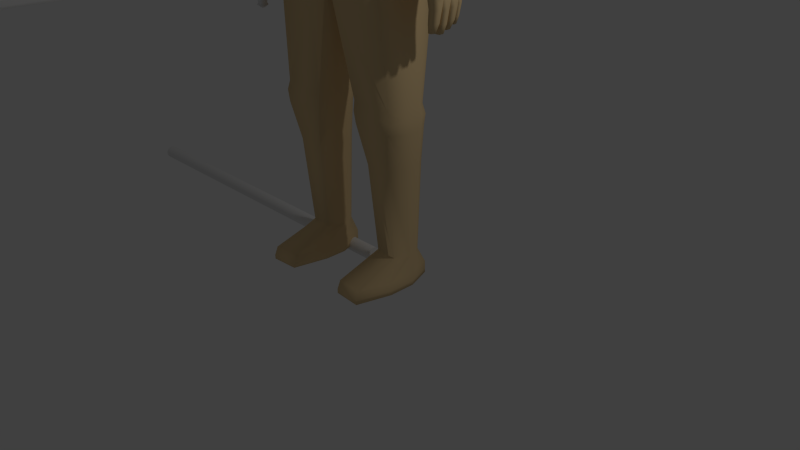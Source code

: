 # Source: PlayerBody-1.blend  (saved by Blender 2.72.0; exported with 4.5.12 LTS)
import bpy
from mathutils import Matrix  # noqa: F401  (used for matrix-valued properties, if any)

bpy.ops.wm.read_factory_settings(use_empty=True)
scene = bpy.context.scene
scene.name = 'Scene'

# ---- collections
col_collection_1 = bpy.data.collections.new('Collection 1'); scene.collection.children.link(col_collection_1)

# ---- materials (node trees are filled in below, after node groups)
mat_material = bpy.data.materials.new('Material')
mat_material.alpha_threshold = 0.0
mat_material.use_transparent_shadow = False
mat_material.diffuse_color = (0.8, 0.5885, 0.3107, 1.0)
mat_material.roughness = 0.5
mat_material.specular_intensity = 0.0
mat_material_002 = bpy.data.materials.new('Material.002')
mat_material_002.alpha_threshold = 0.0
mat_material_002.use_transparent_shadow = False
mat_material_002.preview_render_type = 'CUBE'
mat_material_002.roughness = 0.5
mat_material_002.line_color = (0.0, 0.0, 0.0, 1.0)
mat_standard = bpy.data.materials.new('Standard')
mat_standard.alpha_threshold = 0.0
mat_standard.use_transparent_shadow = False
mat_standard.roughness = 0.5

# ---- material node trees

# ---- world
world_world = bpy.data.worlds.new('World'); scene.world = world_world
world_world.color = (0.05088, 0.05088, 0.05088)
world_world.use_sun_shadow = False
world_world.sun_shadow_jitter_overblur = 0.0
world_world.cycles.sampling_method = 'MANUAL'
world_world.cycles.sample_map_resolution = 256

# ---- cameras
cam_camera = bpy.data.cameras.new('Camera')
cam_camera.clip_end = 100.0
cam_camera.lens = 35.0
cam_camera.sensor_width = 32.0
cam_camera.sensor_height = 18.0
cam_camera.ortho_scale = 7.314
cam_camera.dof.focus_distance = 0.0
cam_camera.dof.aperture_fstop = 128.0

# ---- lights
light_lamp = bpy.data.lights.new('Lamp', 'POINT')
light_lamp.transmission_factor = 0.0
light_lamp.cutoff_distance = 30.0
light_lamp.energy = 100.0
light_lamp.shadow_buffer_clip_start = 1.001
light_lamp.shadow_soft_size = 0.1
light_lamp.shadow_maximum_resolution = 0.006
light_lamp.use_absolute_resolution = True
light_lamp.cycles.use_multiple_importance_sampling = False

# ---- meshes
me_body = bpy.data.meshes.new('Body')
me_body.from_pydata([(-0.1462, -0.7355, 8.579), (-0.151, -0.7576, 8.273), (-0.151, -0.7576, 7.966), (-0.1462, -0.7355, 7.66), (-0.1462, 0.7106, 8.579), (-0.151, 0.7327, 8.273), (-0.151, 0.7327, 7.966), (-0.1462, 0.3893, 8.947), (-0.151, 0.1215, 8.972), (-0.151, -0.1464, 8.972), (-0.1462, -0.4143, 8.947), (-0.14, -0.7068, 8.744), (-0.14, -0.5585, 8.914), (-0.14, -0.7068, 7.495), (-0.14, -0.5585, 7.369), (-0.14, 0.6819, 8.744), (-0.14, 0.5335, 8.914), (-0.151, 0.6298, 7.736), (-0.151, 0.436, 7.538), (-0.4332, -0.7134, 8.556), (-0.4325, -0.7321, 8.255), (-0.4239, -0.7167, 7.949), (-0.4332, 0.6884, 8.57), (-0.4454, 0.7071, 8.27), (-0.4454, 0.6907, 7.943), (-0.7446, 0.3878, 8.488), (-0.7094, 0.3991, 8.189), (-0.6542, 0.3991, 7.893), (-0.5687, 0.3355, 7.601), (-0.7699, 0.1226, 8.493), (-0.7372, 0.127, 8.187), (-0.6808, 0.127, 7.885), (-0.601, 0.1226, 7.587), (-0.7699, -0.1476, 8.493), (-0.7372, -0.152, 8.187), (-0.6808, -0.152, 7.885), (-0.601, -0.1476, 7.587), (-0.7446, -0.4128, 8.488), (-0.7094, -0.424, 8.189), (-0.6542, -0.424, 7.893), (-0.5791, -0.4128, 7.601), (-0.4332, 0.381, 8.922), (-0.4454, 0.1187, 8.943), (-0.4454, -0.1436, 8.943), (-0.4332, -0.4059, 8.922), (-0.3546, -0.6686, 7.5), (-0.3239, -0.5256, 7.383), (-0.488, -0.5262, 7.474), (-0.5553, -0.5256, 8.87), (-0.5703, -0.6686, 8.656), (-0.722, -0.5262, 8.63), (-0.5703, 0.6436, 8.656), (-0.5553, 0.5006, 8.87), (-0.722, 0.5013, 8.63), (-0.4015, -0.6901, 7.643), (-0.5565, -0.5446, 7.617), (-0.4708, -0.7059, 7.929), (-0.6271, -0.5592, 7.902), (-0.5244, -0.7059, 8.216), (-0.6808, -0.5592, 8.189), (-0.7176, -0.5446, 8.48), (-0.5625, -0.6901, 8.507), (-0.4178, -0.6897, 8.727), (-0.4178, -0.5435, 8.895), (-0.4178, 0.5186, 8.895), (-0.4178, 0.6647, 8.727), (-0.5625, 0.6651, 8.507), (-0.7176, 0.5196, 8.48), (-0.5244, 0.681, 8.245), (-0.6808, 0.5342, 8.189), (-0.4931, 0.6742, 7.93), (-0.6271, 0.5342, 7.902), (-0.7483, 0.3736, 8.647), (-0.5752, 0.3706, 8.895), (-0.7697, 0.1169, 8.661), (-0.591, 0.1152, 8.913), (-0.7697, -0.1418, 8.661), (-0.591, -0.1401, 8.913), (-0.5752, -0.3955, 8.895), (-0.7483, -0.3986, 8.647), (-0.525, -0.3986, 7.45), (-0.3389, -0.3955, 7.355), (-0.5401, -0.1418, 7.454), (-0.3512, -0.1404, 7.364), (-0.5401, 0.1169, 7.471), (-0.4361, 0.6059, 7.739), (-0.4125, 0.4168, 7.555), (-0.3811, 0.1192, 7.396), (-0.2864, -0.201, 7.354), (-0.04147, -0.4497, 7.352), (-0.1519, -0.4973, 7.359), (-0.3285, -0.392, 7.354), (-0.2131, -0.3768, 7.353), (-0.05071, 0.1543, 7.358), (-0.2881, -0.09438, 7.355), (-0.2913, -0.07166, 7.355), (-0.151, 0.1294, 7.375), (-0.2201, 0.0815, 7.357), (-0.04934, -0.5048, 7.031), (-0.3408, -0.2191, 7.033), (-0.2536, -0.4211, 7.031), (-0.3427, -0.09669, 7.034), (-0.06034, 0.189, 7.036), (-0.2619, 0.1053, 7.036), (-0.9912, -0.3987, 6.036), (-0.9912, 0.06369, 6.036), (-1.111, -0.5743, 6.138), (-1.166, -0.5878, 6.467), (-1.166, 0.3151, 6.467), (-1.111, 0.3177, 6.138), (-1.02, -0.07523, 6.006), (-1.02, -0.199, 6.006), (-0.7969, 0.3979, 6.778), (-0.8043, 0.2789, 5.583), (-0.7969, -0.6721, 6.778), (-0.8043, -0.5531, 5.583), (-0.8315, 0.4315, 6.362), (-0.8315, 0.4315, 5.946), (-0.4657, -0.3282, 0.3555), (-0.7505, -0.3328, 0.3555), (-0.7514, 0.05236, 0.3555), (-0.4764, 0.04699, 0.3555), (-0.8315, -0.7057, 6.362), (-0.8315, -0.6464, 5.769), (-0.8296, -0.282, 5.509), (-0.3885, -0.09639, 0.3555), (-0.8296, 0.007836, 5.509), (-0.3885, -0.1514, 0.3555), (-0.8441, -0.08932, 0.3555), (-0.6863, -0.3235, 7.009), (-0.8441, -0.1585, 0.3555), (-0.6863, 0.0493, 7.009), (-0.8808, 0.03245, 1.971), (-0.6136, 0.149, 4.497), (-0.6136, -0.5797, 4.497), (-0.8808, -0.5117, 1.971), (-0.6961, -0.2685, 4.423), (-0.9275, -0.2517, 1.943), (-0.6961, -0.05273, 4.423), (-0.9275, -0.08086, 1.943), (-0.3337, 0.02599, 1.995), (-0.7104, 0.2999, 4.246), (-0.7104, -0.5786, 4.246), (-0.3337, -0.5053, 1.995), (-0.7823, -0.3061, 4.246), (-0.3039, -0.2434, 1.972), (-0.7823, -0.01478, 4.246), (-0.3039, -0.08911, 1.972), (-0.2861, -0.08004, 2.131), (-0.1335, 0.3881, 3.804), (-0.159, -0.6554, 3.742), (-0.2861, -0.2525, 2.131), (-0.3089, -0.5096, 2.139), (-0.3089, 0.0303, 2.139), (-0.9267, -0.07083, 2.099), (-0.02237, 0.1666, 3.523), (-0.02237, -0.5597, 3.523), (-0.9267, -0.2617, 2.099), (-0.0246, -0.2533, 3.523), (-0.9025, -0.5163, 2.115), (-0.0246, -0.06762, 3.523), (-0.9025, 0.03704, 2.115), (-0.8712, 0.01974, 2.232), (-0.8712, -0.499, 2.232), (-0.9159, -0.2464, 2.233), (-0.9159, -0.08613, 2.233), (-0.3097, 0.01368, 2.253), (-0.3097, -0.493, 2.253), (-0.2798, -0.2386, 2.261), (-0.2798, -0.09387, 2.261), (0.0, -0.6234, 4.49), (0.0, -0.6905, 5.624), (0.0, -0.766, 5.786), (0.0, -0.7622, 6.368), (0.0, -0.7057, 6.812), (0.0, -0.5238, 7.016), (0.0, 0.227, 7.033), (0.0, 0.4329, 6.811), (0.0, 0.4881, 6.365), (0.0, 0.4915, 5.939), (0.0, 0.3945, 5.581), (0.0, 0.1927, 4.489), (0.0, 0.3207, 4.228), (-0.7929, 0.3662, 3.798), (0.0, 0.1698, 3.523), (0.0, -0.6416, 4.228), (0.0, -0.6595, 3.734), (0.0, -0.5629, 3.523), (0.0, -0.2533, 3.523), (0.0, -0.06754, 3.523), (-0.8856, -0.2478, 1.496), (-0.8856, -0.07511, 1.496), (-0.348, -0.2394, 1.496), (-0.348, -0.08345, 1.496), (-0.4517, 0.08573, 1.496), (-0.7762, 0.09207, 1.496), (-0.7751, -0.4367, 1.496), (-0.4391, -0.4313, 1.496), (0.0, 0.3801, 3.804), (-0.7988, 0.254, 3.53), (-0.7907, -0.5786, 3.656), (-0.1779, -0.6422, 3.547), (-0.8597, -0.02309, 3.654), (-0.8597, -0.2978, 3.654), (-0.8612, -0.01965, 3.899), (-0.8612, -0.3012, 3.899), (-0.7879, -0.5786, 3.9), (-1.483, -0.4049, 5.359), (-1.483, 0.1195, 5.359), (-1.186, -0.4666, 5.288), (-1.304, -0.4666, 5.316), (-1.525, -0.2031, 5.369), (-1.525, -0.07229, 5.369), (-1.304, 0.1843, 5.316), (-1.186, 0.1852, 5.288), (-1.312, -0.4719, 5.149), (-1.197, -0.4719, 5.149), (-1.486, 0.1233, 5.149), (-1.486, -0.4092, 5.149), (-1.101, -0.3357, 5.27), (-1.101, 0.07525, 5.27), (-1.102, -0.2074, 5.27), (-1.102, -0.06799, 5.27), (-1.211, -0.5857, 6.554), (-1.196, 0.3102, 6.536), (-1.371, -0.2125, 6.618), (-1.087, -0.271, 6.874), (-1.289, -0.2314, 6.8), (-1.087, -0.003332, 6.874), (-1.371, -0.0621, 6.618), (-1.289, -0.04303, 6.8), (-1.489, -0.4118, 5.218), (-1.493, 0.1383, 5.218), (-1.183, -0.4684, 5.218), (-1.304, -0.4684, 5.218), (-1.533, -0.2012, 5.218), (-1.533, -0.07099, 5.218), (-1.322, 0.2078, 5.218), (-1.2, 0.2087, 5.218), (-1.358, -0.2868, 3.995), (-1.358, 0.004867, 3.995), (-1.22, -0.3211, 3.995), (-1.275, -0.3211, 3.995), (-1.113, -0.3505, 5.22), (-1.113, 0.09073, 5.22), (-1.114, -0.2127, 5.22), (-1.114, -0.06307, 5.22), (-1.528, -0.2043, 5.149), (-1.528, -0.07148, 5.149), (-1.312, 0.1891, 5.149), (-1.197, 0.19, 5.149), (-1.114, -0.339, 5.151), (-1.114, 0.07836, 5.151), (-1.114, -0.2087, 5.151), (-1.114, -0.06711, 5.151), (-1.378, -0.1746, 3.995), (-1.378, -0.1018, 3.995), (-1.275, 0.04088, 3.995), (-1.22, 0.04136, 3.995), (-1.443, -0.2443, 3.537), (-1.304, -0.3528, 3.537), (-1.412, 0.06092, 3.537), (-1.412, -0.3447, 3.537), (-1.18, -0.2483, 3.996), (-1.18, -0.01977, 3.996), (-1.18, -0.177, 3.996), (-1.18, -0.09943, 3.996), (-0.4244, -0.9058, 0.1569), (-0.7887, -0.9292, 0.1569), (-0.7898, 0.1426, 0.1569), (-0.4381, 0.1154, 0.1569), (-0.3257, -0.2178, 0.1569), (-0.3257, -0.4968, 0.1569), (-0.9085, -0.182, 0.1569), (-0.9085, -0.5326, 0.1569), (-0.4244, -0.9522, 0.05476), (-0.7887, -0.9756, 0.05476), (-0.7898, 0.1426, 0.05476), (-0.4381, 0.1154, 0.05476), (-0.3257, -0.2178, 0.05476), (-0.3257, -0.4968, 0.05476), (-0.9085, -0.182, 0.05476), (-0.9085, -0.5326, 0.05476), (-0.4244, -0.9522, 0.0), (-0.7887, -0.9756, 0.0), (-0.7898, 0.1426, 0.0), (-0.4381, 0.1154, 0.0), (-0.3257, -0.2178, 0.0), (-0.3257, -0.4968, 0.0), (-0.9085, -0.182, 0.0), (-0.9085, -0.5326, 0.0), (-0.3442, -0.4301, 7.023), (0.0, -0.5068, 7.031), (-0.3442, 0.1445, 7.031), (0.0, 0.1918, 7.037), (-1.075, -0.5446, 6.803), (-1.149, -0.6033, 6.655), (-0.9893, -0.6395, 6.781), (-1.095, -0.5953, 6.751), (-1.272, -0.5701, 6.546), (-1.354, -0.4692, 6.556), (-1.346, -0.5214, 6.458), (-1.327, -0.5324, 6.545), (-1.238, -0.5853, 6.624), (-1.276, -0.5037, 6.732), (-1.264, -0.5612, 6.692), (-1.333, 0.1849, 6.542), (-1.247, 0.2913, 6.528), (-1.332, 0.25, 6.436), (-1.302, 0.249, 6.528), (-1.131, 0.326, 6.633), (-1.049, 0.2681, 6.794), (-0.8736, 0.3821, 6.776), (-1.068, 0.3183, 6.737), (-1.214, 0.3065, 6.601), (-1.251, 0.2215, 6.718), (-1.236, 0.2794, 6.674), (-1.412, -0.3447, 3.778), (-1.412, 0.06092, 3.778), (-1.191, -0.3924, 3.778), (-1.279, -0.3924, 3.778), (-1.443, -0.1886, 3.778), (-1.443, -0.08746, 3.778), (-1.254, 0.111, 3.778), (-1.205, 0.04726, 3.865), (-1.299, -0.192, 3.778), (-1.191, -0.192, 3.778), (-1.275, -0.08414, 3.778), (-1.212, -0.08414, 3.801), (-1.128, -0.2912, 3.779), (-1.164, 0.002216, 3.867), (-1.128, -0.192, 3.779), (-1.153, -0.08414, 3.867), (-1.443, -0.03024, 3.537), (-1.303, 0.05935, 3.537), (-1.299, -0.2476, 3.537), (-1.299, -0.02692, 3.537), (-1.159, -0.389, 3.612), (-1.21, -0.3775, 3.612), (-1.198, -0.2672, 3.612), (-1.135, -0.2814, 3.612), (-1.111, -0.3429, 3.613), (-1.099, -0.2896, 3.613), (-1.445, -0.1372, 3.536), (-1.3, -0.1373, 3.538), (-1.425, -0.2567, 3.389), (-1.318, -0.3398, 3.389), (-1.401, -0.3336, 3.389), (-1.315, -0.2593, 3.389), (-1.424, -0.2338, 3.378), (-1.314, -0.2363, 3.378), (-1.426, -0.1517, 3.378), (-1.315, -0.1517, 3.378), (-1.429, -0.03727, 3.393), (-1.309, -0.03451, 3.393), (-1.43, -0.1263, 3.393), (-1.31, -0.1263, 3.393), (-1.402, 0.05211, 3.414), (-1.428, -0.02126, 3.414), (-1.315, 0.05085, 3.414), (-1.312, -0.01858, 3.414), (-1.397, -0.2618, 3.248), (-1.304, -0.3344, 3.248), (-1.376, -0.329, 3.248), (-1.301, -0.2641, 3.248), (-1.397, -0.2287, 3.227), (-1.301, -0.2309, 3.227), (-1.399, -0.157, 3.227), (-1.302, -0.157, 3.227), (-1.399, -0.04428, 3.253), (-1.299, -0.04195, 3.253), (-1.401, -0.119, 3.253), (-1.299, -0.1191, 3.253), (-1.375, 0.04531, 3.275), (-1.396, -0.01433, 3.275), (-1.304, 0.04429, 3.275), (-1.302, -0.01215, 3.275), (-1.356, -0.2724, 3.142), (-1.298, -0.3234, 3.142), (-1.343, -0.3196, 3.142), (-1.296, -0.2739, 3.142), (-1.356, -0.2216, 3.12), (-1.302, -0.2233, 3.12), (-1.357, -0.1643, 3.12), (-1.302, -0.1643, 3.12), (-1.343, -0.05357, 3.147), (-1.292, -0.05183, 3.147), (-1.343, -0.1095, 3.147), (-1.292, -0.1095, 3.147), (-1.343, 0.03938, 3.188), (-1.355, -0.008281, 3.188), (-1.302, 0.03856, 3.188), (-1.301, -0.006542, 3.188), (-1.156, -0.3725, 3.473), (-1.188, -0.3553, 3.473), (-1.184, -0.2927, 3.473), (-1.147, -0.2931, 3.473), (-1.121, -0.3385, 3.508), (-1.111, -0.2992, 3.473), (-1.25, -0.1921, 3.781), (-1.254, -0.3942, 3.778), (0.0, -0.7355, 8.579), (0.0, -0.7576, 8.273), (0.0, -0.7576, 7.966), (0.0, -0.7355, 7.66), (0.0, 0.7106, 8.579), (0.0, 0.7327, 8.273), (0.0, 0.7327, 7.966), (0.0, 0.3893, 8.947), (0.0, 0.1215, 8.972), (0.0, -0.1464, 8.972), (0.0, -0.4143, 8.947), (0.0, -0.5585, 8.914), (0.0, -0.7068, 8.744), (0.0, -0.5585, 7.369), (0.0, -0.7068, 7.495), (0.0, 0.5335, 8.914), (0.0, 0.6819, 8.744), (0.0, 0.436, 7.538), (0.0, 0.6298, 7.736), (0.0, 0.1543, 7.358), (0.0, 0.1294, 7.375), (0.0, -0.4505, 7.351), (0.1466, -0.7355, 8.579), (0.1514, -0.7576, 8.273), (0.1514, -0.7576, 7.966), (0.1466, -0.7355, 7.66), (0.1466, 0.7106, 8.579), (0.1514, 0.7327, 8.273), (0.1514, 0.7327, 7.966), (0.1466, 0.3893, 8.947), (0.1514, 0.1215, 8.972), (0.1514, -0.1464, 8.972), (0.1466, -0.4143, 8.947), (0.1404, -0.7068, 8.744), (0.1404, -0.5585, 8.914), (0.1404, -0.7068, 7.495), (0.1404, -0.5585, 7.369), (0.1404, 0.6819, 8.744), (0.1404, 0.5335, 8.914), (0.1514, 0.6298, 7.736), (0.1514, 0.436, 7.538), (0.4336, -0.7134, 8.556), (0.433, -0.7321, 8.255), (0.4244, -0.7167, 7.949), (0.4336, 0.6884, 8.57), (0.4458, 0.7071, 8.27), (0.4458, 0.6907, 7.943), (0.745, 0.3878, 8.488), (0.7098, 0.3991, 8.189), (0.6546, 0.3991, 7.893), (0.5691, 0.3355, 7.601), (0.7704, 0.1226, 8.493), (0.7376, 0.127, 8.187), (0.6813, 0.127, 7.885), (0.6014, 0.1226, 7.587), (0.7704, -0.1476, 8.493), (0.7376, -0.152, 8.187), (0.6813, -0.152, 7.885), (0.6014, -0.1476, 7.587), (0.745, -0.4128, 8.488), (0.7098, -0.424, 8.189), (0.6546, -0.424, 7.893), (0.5796, -0.4128, 7.601), (0.4336, 0.381, 8.922), (0.4458, 0.1187, 8.943), (0.4458, -0.1436, 8.943), (0.4336, -0.4059, 8.922), (0.355, -0.6686, 7.5), (0.3243, -0.5256, 7.383), (0.4884, -0.5262, 7.474), (0.5557, -0.5256, 8.87), (0.5707, -0.6686, 8.656), (0.7224, -0.5262, 8.63), (0.5707, 0.6436, 8.656), (0.5557, 0.5006, 8.87), (0.7224, 0.5013, 8.63), (0.4019, -0.6901, 7.643), (0.5569, -0.5446, 7.617), (0.4712, -0.7059, 7.929), (0.6275, -0.5592, 7.902), (0.5248, -0.7059, 8.216), (0.6812, -0.5592, 8.189), (0.718, -0.5446, 8.48), (0.563, -0.6901, 8.507), (0.4182, -0.6897, 8.727), (0.4182, -0.5435, 8.895), (0.4182, 0.5186, 8.895), (0.4182, 0.6647, 8.727), (0.563, 0.6651, 8.507), (0.718, 0.5196, 8.48), (0.5248, 0.681, 8.245), (0.6812, 0.5342, 8.189), (0.4936, 0.6742, 7.93), (0.6275, 0.5342, 7.902), (0.7487, 0.3736, 8.647), (0.5756, 0.3706, 8.895), (0.7701, 0.1169, 8.661), (0.5914, 0.1152, 8.913), (0.7701, -0.1418, 8.661), (0.5914, -0.1401, 8.913), (0.5756, -0.3955, 8.895), (0.7487, -0.3986, 8.647), (0.5254, -0.3986, 7.45), (0.3393, -0.3955, 7.355), (0.5405, -0.1418, 7.454), (0.3516, -0.1404, 7.364), (0.5405, 0.1169, 7.471), (0.4365, 0.6059, 7.739), (0.4129, 0.4168, 7.555), (0.3815, 0.1192, 7.396), (0.2869, -0.201, 7.354), (0.04189, -0.4497, 7.352), (0.1523, -0.4973, 7.359), (0.3289, -0.392, 7.354), (0.2135, -0.3768, 7.353), (0.05113, 0.1543, 7.358), (0.2885, -0.09438, 7.355), (0.2917, -0.07166, 7.355), (0.1514, 0.1294, 7.375), (0.2205, 0.0815, 7.357), (0.04976, -0.5048, 7.031), (0.3412, -0.2191, 7.033), (0.254, -0.4211, 7.031), (0.3432, -0.09669, 7.034), (0.06076, 0.189, 7.036), (0.2623, 0.1053, 7.036), (0.9916, -0.3987, 6.036), (0.9916, 0.06369, 6.036), (1.111, -0.5743, 6.138), (1.167, -0.5878, 6.467), (1.167, 0.3151, 6.467), (1.111, 0.3177, 6.138), (1.021, -0.07523, 6.006), (1.021, -0.199, 6.006), (0.7973, 0.3979, 6.778), (0.8047, 0.2789, 5.583), (0.7973, -0.6721, 6.778), (0.8047, -0.5531, 5.583), (0.8319, 0.4315, 6.362), (0.8319, 0.4315, 5.946), (0.4662, -0.3282, 0.3555), (0.7509, -0.3328, 0.3555), (0.7518, 0.05236, 0.3555), (0.4768, 0.04699, 0.3555), (0.8319, -0.7057, 6.362), (0.8319, -0.6464, 5.769), (0.83, -0.282, 5.509), (0.389, -0.09639, 0.3555), (0.83, 0.007836, 5.509), (0.389, -0.1514, 0.3555), (0.8446, -0.08932, 0.3555), (0.6867, -0.3235, 7.009), (0.8446, -0.1585, 0.3555), (0.6867, 0.0493, 7.009), (0.8812, 0.03245, 1.971), (0.614, 0.149, 4.497), (0.614, -0.5797, 4.497), (0.8812, -0.5117, 1.971), (0.6966, -0.2685, 4.423), (0.9279, -0.2517, 1.943), (0.6966, -0.05273, 4.423), (0.9279, -0.08086, 1.943), (0.3341, 0.02599, 1.995), (0.7108, 0.2999, 4.246), (0.7108, -0.5786, 4.246), (0.3341, -0.5053, 1.995), (0.7827, -0.3061, 4.246), (0.3043, -0.2434, 1.972), (0.7827, -0.01478, 4.246), (0.3043, -0.08911, 1.972), (0.2865, -0.08004, 2.131), (0.1339, 0.3881, 3.804), (0.1594, -0.6554, 3.742), (0.2865, -0.2525, 2.131), (0.3093, -0.5096, 2.139), (0.3093, 0.0303, 2.139), (0.9272, -0.07083, 2.099), (0.02279, 0.1666, 3.523), (0.02279, -0.5597, 3.523), (0.9272, -0.2617, 2.099), (0.02502, -0.2533, 3.523), (0.903, -0.5163, 2.115), (0.02502, -0.06762, 3.523), (0.903, 0.03704, 2.115), (0.8717, 0.01974, 2.232), (0.8717, -0.499, 2.232), (0.9164, -0.2464, 2.233), (0.9164, -0.08613, 2.233), (0.3101, 0.01368, 2.253), (0.3101, -0.493, 2.253), (0.2802, -0.2386, 2.261), (0.2802, -0.09387, 2.261), (0.7933, 0.3662, 3.798), (0.886, -0.2478, 1.496), (0.886, -0.07511, 1.496), (0.3484, -0.2394, 1.496), (0.3484, -0.08345, 1.496), (0.4521, 0.08573, 1.496), (0.7766, 0.09207, 1.496), (0.7755, -0.4367, 1.496), (0.4395, -0.4313, 1.496), (0.7992, 0.254, 3.53), (0.7911, -0.5786, 3.656), (0.1783, -0.6422, 3.547), (0.8601, -0.02309, 3.654), (0.8601, -0.2978, 3.654), (0.8616, -0.01965, 3.899), (0.8616, -0.3012, 3.899), (0.7884, -0.5786, 3.9), (1.484, -0.4049, 5.359), (1.484, 0.1195, 5.359), (1.187, -0.4666, 5.288), (1.305, -0.4666, 5.316), (1.526, -0.2031, 5.369), (1.526, -0.07229, 5.369), (1.305, 0.1843, 5.316), (1.187, 0.1852, 5.288), (1.312, -0.4719, 5.149), (1.197, -0.4719, 5.149), (1.487, 0.1233, 5.149), (1.487, -0.4092, 5.149), (1.102, -0.3357, 5.27), (1.102, 0.07525, 5.27), (1.102, -0.2074, 5.27), (1.102, -0.06799, 5.27), (1.211, -0.5857, 6.554), (1.197, 0.3102, 6.536), (1.372, -0.2125, 6.618), (1.087, -0.271, 6.874), (1.289, -0.2314, 6.8), (1.087, -0.003332, 6.874), (1.372, -0.0621, 6.618), (1.289, -0.04303, 6.8), (1.49, -0.4118, 5.218), (1.493, 0.1383, 5.218), (1.183, -0.4684, 5.218), (1.305, -0.4684, 5.218), (1.533, -0.2012, 5.218), (1.533, -0.07099, 5.218), (1.323, 0.2078, 5.218), (1.201, 0.2087, 5.218), (1.359, -0.2868, 3.995), (1.359, 0.004867, 3.995), (1.22, -0.3211, 3.995), (1.275, -0.3211, 3.995), (1.114, -0.3505, 5.22), (1.114, 0.09073, 5.22), (1.114, -0.2127, 5.22), (1.114, -0.06307, 5.22), (1.528, -0.2043, 5.149), (1.528, -0.07148, 5.149), (1.312, 0.1891, 5.149), (1.197, 0.19, 5.149), (1.115, -0.339, 5.151), (1.115, 0.07836, 5.151), (1.115, -0.2087, 5.151), (1.115, -0.06711, 5.151), (1.378, -0.1746, 3.995), (1.378, -0.1018, 3.995), (1.275, 0.04088, 3.995), (1.22, 0.04136, 3.995), (1.443, -0.2443, 3.537), (1.304, -0.3528, 3.537), (1.412, 0.06092, 3.537), (1.412, -0.3447, 3.537), (1.181, -0.2483, 3.996), (1.181, -0.01977, 3.996), (1.181, -0.177, 3.996), (1.181, -0.09943, 3.996), (0.4249, -0.9058, 0.1569), (0.7891, -0.9292, 0.1569), (0.7902, 0.1426, 0.1569), (0.4385, 0.1154, 0.1569), (0.3261, -0.2178, 0.1569), (0.3261, -0.4968, 0.1569), (0.9089, -0.182, 0.1569), (0.9089, -0.5326, 0.1569), (0.4249, -0.9522, 0.05476), (0.7891, -0.9756, 0.05476), (0.7902, 0.1426, 0.05476), (0.4385, 0.1154, 0.05476), (0.3261, -0.2178, 0.05476), (0.3261, -0.4968, 0.05476), (0.9089, -0.182, 0.05476), (0.9089, -0.5326, 0.05476), (0.4249, -0.9522, 0.0), (0.7891, -0.9756, 0.0), (0.7902, 0.1426, 0.0), (0.4385, 0.1154, 0.0), (0.3261, -0.2178, 0.0), (0.3261, -0.4968, 0.0), (0.9089, -0.182, 0.0), (0.9089, -0.5326, 0.0), (0.3446, -0.4301, 7.023), (0.3446, 0.1445, 7.031), (1.076, -0.5446, 6.803), (1.15, -0.6033, 6.655), (0.9897, -0.6395, 6.781), (1.096, -0.5953, 6.751), (1.272, -0.5701, 6.546), (1.354, -0.4692, 6.556), (1.346, -0.5214, 6.458), (1.328, -0.5324, 6.545), (1.239, -0.5853, 6.624), (1.277, -0.5037, 6.732), (1.264, -0.5612, 6.692), (1.333, 0.1849, 6.542), (1.248, 0.2913, 6.528), (1.332, 0.25, 6.436), (1.303, 0.249, 6.528), (1.131, 0.326, 6.633), (1.049, 0.2681, 6.794), (0.874, 0.3821, 6.776), (1.069, 0.3183, 6.737), (1.215, 0.3065, 6.601), (1.252, 0.2215, 6.718), (1.236, 0.2794, 6.674), (1.412, -0.3447, 3.778), (1.412, 0.06092, 3.778), (1.191, -0.3924, 3.778), (1.279, -0.3924, 3.778), (1.443, -0.1886, 3.778), (1.443, -0.08746, 3.778), (1.255, 0.111, 3.778), (1.206, 0.04726, 3.865), (1.3, -0.192, 3.778), (1.191, -0.192, 3.778), (1.276, -0.08414, 3.778), (1.213, -0.08414, 3.801), (1.128, -0.2912, 3.779), (1.164, 0.002216, 3.867), (1.129, -0.192, 3.779), (1.153, -0.08414, 3.867), (1.443, -0.03024, 3.537), (1.303, 0.05935, 3.537), (1.3, -0.2476, 3.537), (1.3, -0.02692, 3.537), (1.16, -0.389, 3.612), (1.211, -0.3775, 3.612), (1.199, -0.2672, 3.612), (1.136, -0.2814, 3.612), (1.111, -0.3429, 3.613), (1.099, -0.2896, 3.613), (1.445, -0.1372, 3.536), (1.3, -0.1373, 3.538), (1.425, -0.2567, 3.389), (1.319, -0.3398, 3.389), (1.401, -0.3336, 3.389), (1.315, -0.2593, 3.389), (1.425, -0.2338, 3.378), (1.315, -0.2363, 3.378), (1.426, -0.1517, 3.378), (1.315, -0.1517, 3.378), (1.429, -0.03727, 3.393), (1.31, -0.03451, 3.393), (1.431, -0.1263, 3.393), (1.31, -0.1263, 3.393), (1.403, 0.05211, 3.414), (1.428, -0.02126, 3.414), (1.315, 0.05085, 3.414), (1.313, -0.01858, 3.414), (1.398, -0.2618, 3.248), (1.304, -0.3344, 3.248), (1.377, -0.329, 3.248), (1.302, -0.2641, 3.248), (1.398, -0.2287, 3.227), (1.302, -0.2309, 3.227), (1.399, -0.157, 3.227), (1.302, -0.157, 3.227), (1.4, -0.04428, 3.253), (1.3, -0.04195, 3.253), (1.401, -0.119, 3.253), (1.3, -0.1191, 3.253), (1.376, 0.04531, 3.275), (1.396, -0.01433, 3.275), (1.304, 0.04429, 3.275), (1.302, -0.01215, 3.275), (1.356, -0.2724, 3.142), (1.298, -0.3234, 3.142), (1.343, -0.3196, 3.142), (1.296, -0.2739, 3.142), (1.357, -0.2216, 3.12), (1.302, -0.2233, 3.12), (1.358, -0.1643, 3.12), (1.302, -0.1643, 3.12), (1.343, -0.05357, 3.147), (1.292, -0.05183, 3.147), (1.344, -0.1095, 3.147), (1.292, -0.1095, 3.147), (1.343, 0.03938, 3.188), (1.355, -0.008281, 3.188), (1.302, 0.03856, 3.188), (1.301, -0.006542, 3.188), (1.156, -0.3725, 3.473), (1.189, -0.3553, 3.473), (1.185, -0.2927, 3.473), (1.148, -0.2931, 3.473), (1.121, -0.3385, 3.508), (1.111, -0.2992, 3.473), (1.251, -0.1921, 3.781), (1.255, -0.3942, 3.778)], [], [(411, 10, 12, 412), (401, 0, 1, 402), (402, 1, 2, 403), (403, 2, 3, 404), (416, 16, 7, 408), (88, 94, 101, 99), (404, 3, 13, 415), (413, 11, 0, 401), (408, 7, 8, 409), (409, 8, 9, 410), (410, 9, 10, 411), (412, 12, 11, 413), (93, 420, 294, 102), (79, 37, 60, 50), (40, 80, 47, 55), (37, 38, 59, 60), (38, 39, 57, 59), (39, 40, 55, 57), (52, 73, 41, 64), (53, 67, 25, 72), (67, 69, 26, 25), (69, 71, 27, 26), (23, 24, 70, 68), (73, 75, 42, 41), (25, 26, 30, 29), (26, 27, 31, 30), (27, 28, 32, 31), (75, 77, 43, 42), (29, 30, 34, 33), (30, 31, 35, 34), (31, 32, 36, 35), (77, 78, 44, 43), (33, 34, 38, 37), (34, 35, 39, 38), (35, 36, 40, 39), (78, 48, 63, 44), (61, 58, 20, 19), (58, 56, 21, 20), (72, 25, 29, 74), (32, 84, 82, 36), (49, 61, 19, 62), (65, 22, 66, 51), (74, 29, 33, 76), (76, 33, 37, 79), (36, 82, 80, 40), (22, 23, 68, 66), (45, 47, 46), (48, 50, 49), (51, 53, 52), (60, 61, 49, 50), (64, 65, 51, 52), (78, 79, 50, 48), (47, 45, 54, 55), (55, 54, 56, 57), (57, 56, 58, 59), (59, 58, 61, 60), (48, 49, 62, 63), (53, 51, 66, 67), (67, 66, 68, 69), (69, 68, 70, 71), (52, 53, 72, 73), (73, 72, 74, 75), (75, 74, 76, 77), (77, 76, 79, 78), (46, 47, 80, 81), (81, 80, 82, 83), (54, 21, 56), (83, 82, 84, 87), (32, 28, 84), (87, 84, 28, 86), (28, 27, 71), (85, 86, 28, 71), (70, 85, 71), (24, 85, 70), (44, 63, 12, 10), (19, 20, 1, 0), (20, 21, 2, 1), (64, 41, 7, 16), (4, 5, 23, 22), (5, 6, 24, 23), (62, 19, 0, 11), (41, 42, 8, 7), (42, 43, 9, 8), (43, 44, 10, 9), (15, 4, 22, 65), (63, 62, 11, 12), (16, 15, 65, 64), (24, 6, 17, 85), (18, 86, 85, 17), (95, 94, 88, 91, 81, 83), (45, 46, 14, 13), (54, 45, 13, 3), (3, 2, 21, 54), (89, 414, 14, 90), (46, 81, 91, 90, 14), (88, 92, 89, 90, 91), (93, 97, 94, 95, 96), (101, 94, 97, 103), (103, 97, 93, 102), (88, 99, 100, 92), (92, 100, 98, 89), (123, 106, 104, 115), (307, 314, 224), (129, 131, 228, 226), (108, 109, 214, 213), (105, 220, 214, 109), (106, 209, 219, 104), (109, 117, 113, 105), (178, 116, 112, 177), (228, 311, 315, 230), (108, 116, 117, 109), (113, 117, 179, 180), (117, 116, 178, 179), (196, 190, 130, 119), (190, 191, 128, 130), (191, 195, 120, 128), (174, 114, 122, 173), (195, 194, 121, 120), (119, 130, 274, 268), (171, 172, 123, 115), (122, 123, 172, 173), (304, 227, 225, 300), (122, 107, 106, 123), (197, 196, 119, 118), (152, 159, 135, 143), (104, 111, 124, 115), (161, 153, 140, 132), (111, 110, 126, 124), (126, 113, 133, 138), (110, 105, 113, 126), (153, 148, 147, 140), (107, 223, 299, 301, 207, 210), (148, 151, 145, 147), (114, 174, 175, 291, 129), (151, 152, 143, 145), (192, 197, 118, 127), (176, 177, 112, 131, 293), (193, 192, 127, 125), (138, 133, 141, 146), (194, 193, 125, 121), (124, 126, 138, 136), (163, 164, 157, 159), (115, 124, 136, 134), (171, 115, 134, 170), (113, 180, 181, 133), (164, 165, 154, 157), (201, 200, 163, 167), (165, 162, 161, 154), (136, 138, 146, 144), (168, 167, 152, 151), (134, 136, 144, 142), (170, 134, 142, 185), (133, 181, 182, 141), (169, 168, 151, 148), (154, 161, 132, 139), (157, 154, 139, 137), (141, 182, 149, 183), (158, 188, 187, 156), (189, 188, 158, 160), (184, 189, 160, 155), (159, 157, 137, 135), (187, 186, 150, 156), (166, 169, 148, 153), (162, 166, 153, 161), (167, 163, 159, 152), (146, 141, 183, 204), (203, 202, 165, 164), (200, 203, 164, 163), (150, 186, 185, 142), (135, 137, 190, 196), (137, 139, 191, 190), (139, 132, 195, 191), (145, 143, 197, 192), (147, 145, 192, 193), (140, 147, 193, 194), (132, 140, 194, 195), (143, 135, 196, 197), (198, 184, 155, 149), (149, 182, 198), (156, 167, 168, 158), (158, 168, 169, 160), (160, 169, 166, 155), (162, 199, 155, 166), (183, 149, 155, 199), (183, 199, 202, 204), (205, 204, 202, 203), (206, 205, 203, 200), (150, 206, 200, 201), (201, 167, 156), (156, 150, 201), (144, 146, 204, 205), (142, 144, 205, 206), (150, 142, 206), (165, 202, 199, 162), (207, 211, 235, 231), (211, 212, 236, 235), (208, 213, 237, 232), (213, 214, 238, 237), (221, 219, 243, 245), (222, 221, 245, 246), (308, 307, 224, 108, 213, 208), (106, 107, 210, 209), (225, 229, 212, 211), (224, 310, 312, 112, 116, 108), (220, 222, 246, 244), (214, 220, 244, 238), (219, 209, 233, 243), (104, 219, 221, 111), (111, 221, 222, 110), (110, 222, 220, 105), (295, 226, 227, 304), (301, 300, 225, 211, 207), (230, 315, 306, 229), (131, 112, 312, 311, 228), (314, 310, 224), (229, 306, 308, 208, 212), (114, 129, 226, 295, 297), (303, 299, 223), (226, 228, 230, 227), (227, 230, 229, 225), (296, 303, 223), (231, 235, 247, 218), (235, 236, 248, 247), (232, 237, 249, 217), (237, 238, 250, 249), (245, 243, 251, 253), (246, 245, 253, 254), (244, 246, 254, 252), (238, 244, 252, 250), (243, 233, 216, 251), (209, 210, 234, 233), (212, 208, 232, 236), (210, 207, 231, 234), (218, 247, 255, 239), (247, 248, 256, 255), (217, 249, 257, 240), (249, 250, 258, 257), (253, 251, 263, 265), (254, 253, 265, 266), (252, 254, 266, 264), (250, 252, 264, 258), (251, 216, 241, 263), (233, 234, 215, 216), (236, 232, 217, 248), (234, 231, 218, 215), (239, 255, 321, 317), (255, 256, 322, 321), (240, 257, 323, 318), (257, 258, 324, 323), (265, 263, 329, 331), (266, 265, 331, 332), (264, 266, 332, 330), (258, 264, 330, 324), (263, 241, 319, 329), (216, 215, 242, 241), (248, 217, 240, 256), (215, 218, 239, 242), (268, 274, 282, 276), (130, 128, 273, 274), (128, 120, 269, 273), (127, 118, 267, 272), (125, 127, 272, 271), (121, 125, 271, 270), (120, 121, 270, 269), (118, 119, 268, 267), (276, 282, 290, 284), (274, 273, 281, 282), (273, 269, 277, 281), (272, 267, 275, 280), (271, 272, 280, 279), (270, 271, 279, 278), (269, 270, 278, 277), (267, 268, 276, 275), (290, 289, 285, 286, 287, 288, 283, 284), (282, 281, 289, 290), (281, 277, 285, 289), (280, 275, 283, 288), (279, 280, 288, 287), (278, 279, 287, 286), (277, 278, 286, 285), (275, 276, 284, 283), (100, 291, 175, 98), (175, 292, 98), (100, 99, 291), (291, 99, 129), (102, 294, 176), (103, 102, 176, 293), (101, 103, 293), (293, 131, 101), (99, 101, 131, 129), (295, 298, 297), (298, 296, 297), (299, 302, 301), (302, 300, 301), (306, 309, 308), (309, 307, 308), (310, 313, 312), (313, 311, 312), (295, 304, 305, 298), (298, 305, 303, 296), (304, 300, 302, 305), (305, 302, 299, 303), (306, 315, 316, 309), (309, 316, 314, 307), (315, 311, 313, 316), (316, 313, 310, 314), (114, 297, 296, 223, 107, 122), (96, 87, 86, 18), (96, 95, 83, 87), (325, 320, 260, 335), (326, 331, 342, 340), (327, 325, 335, 344, 336), (323, 327, 336, 334), (327, 323, 324, 328), (328, 324, 330, 332), (326, 328, 332, 331), (329, 319, 337, 341), (241, 242, 320, 400, 319), (256, 240, 318, 322), (242, 239, 317, 320), (335, 260, 346, 348), (334, 336, 360, 359), (318, 323, 334, 261), (321, 322, 333, 343, 259), (317, 321, 259, 262), (322, 318, 261, 333), (320, 317, 262, 260), (340, 342, 398, 396), (341, 337, 393, 397), (331, 329, 341, 342), (338, 337, 319, 400), (326, 340, 339, 399), (344, 343, 355, 356), (343, 344, 352, 351), (359, 360, 376, 375), (259, 335, 348, 345), (262, 259, 345, 347), (260, 262, 347, 346), (355, 353, 369, 371), (259, 343, 351, 349), (344, 335, 350, 352), (335, 259, 349, 350), (354, 356, 372, 370), (336, 344, 356, 354), (333, 336, 354, 353), (343, 333, 353, 355), (352, 350, 366, 368), (336, 333, 358, 360), (261, 334, 359, 357), (333, 261, 357, 358), (364, 362, 378, 380), (367, 368, 384, 383), (372, 371, 387, 388), (375, 376, 392, 391), (348, 346, 362, 364), (357, 359, 375, 373), (347, 345, 361, 363), (349, 351, 367, 365), (350, 349, 365, 366), (356, 355, 371, 372), (353, 354, 370, 369), (360, 358, 374, 376), (345, 348, 364, 361), (358, 357, 373, 374), (346, 347, 363, 362), (351, 352, 368, 367), (379, 377, 380, 378), (361, 364, 380, 377), (363, 361, 377, 379), (362, 363, 379, 378), (382, 381, 383, 384), (365, 367, 383, 381), (368, 366, 382, 384), (366, 365, 381, 382), (387, 385, 386, 388), (370, 372, 388, 386), (369, 370, 386, 385), (371, 369, 385, 387), (390, 389, 391, 392), (376, 374, 390, 392), (373, 375, 391, 389), (374, 373, 389, 390), (394, 395, 396, 393), (393, 396, 398, 397), (342, 341, 397, 398), (338, 339, 395, 394), (339, 340, 396, 395), (337, 338, 394, 393), (339, 338, 400, 399), (400, 320, 325, 399), (326, 399, 328), (328, 399, 325, 327), (4, 405, 406, 5), (5, 406, 407, 6), (15, 417, 405, 4), (14, 414, 415, 13), (16, 416, 417, 15), (17, 419, 418, 18), (6, 407, 419, 17), (18, 418, 421, 96), (96, 421, 420, 93), (98, 292, 422, 89), (89, 422, 414), (511, 522, 524, 517), (502, 473, 483, 460), (463, 478, 470, 503), (460, 483, 482, 461), (461, 482, 480, 462), (462, 480, 478, 463), (475, 487, 464, 496), (476, 495, 448, 490), (490, 448, 449, 492), (492, 449, 450, 494), (446, 491, 493, 447), (496, 464, 465, 498), (448, 452, 453, 449), (449, 453, 454, 450), (450, 454, 455, 451), (498, 465, 466, 500), (452, 456, 457, 453), (453, 457, 458, 454), (454, 458, 459, 455), (500, 466, 467, 501), (456, 460, 461, 457), (457, 461, 462, 458), (458, 462, 463, 459), (501, 467, 486, 471), (484, 442, 443, 481), (481, 443, 444, 479), (495, 497, 452, 448), (455, 459, 505, 507), (472, 485, 442, 484), (488, 474, 489, 445), (497, 499, 456, 452), (499, 502, 460, 456), (459, 463, 503, 505), (445, 489, 491, 446), (468, 469, 470), (471, 472, 473), (474, 475, 476), (483, 473, 472, 484), (487, 475, 474, 488), (501, 471, 473, 502), (470, 478, 477, 468), (478, 480, 479, 477), (480, 482, 481, 479), (482, 483, 484, 481), (471, 486, 485, 472), (476, 490, 489, 474), (490, 492, 491, 489), (492, 494, 493, 491), (475, 496, 495, 476), (496, 498, 497, 495), (498, 500, 499, 497), (500, 501, 502, 499), (469, 504, 503, 470), (504, 506, 505, 503), (477, 479, 444), (506, 510, 507, 505), (455, 507, 451), (510, 509, 451, 507), (451, 494, 450), (508, 494, 451, 509), (493, 494, 508), (447, 493, 508), (467, 433, 435, 486), (442, 423, 424, 443), (443, 424, 425, 444), (487, 439, 430, 464), (427, 445, 446, 428), (428, 446, 447, 429), (485, 434, 423, 442), (464, 430, 431, 465), (465, 431, 432, 466), (466, 432, 433, 467), (438, 488, 445, 427), (486, 435, 434, 485), (439, 487, 488, 438), (447, 508, 440, 429), (441, 440, 508, 509), (518, 506, 504, 514, 511, 517), (468, 436, 437, 469), (477, 426, 436, 468), (426, 477, 444, 425), (469, 437, 513, 514, 504), (511, 514, 513, 512, 515), (516, 519, 518, 517, 520), (524, 526, 520, 517), (526, 525, 516, 520), (511, 515, 523, 522), (515, 512, 521, 523), (546, 538, 527, 529), (708, 627, 715), (552, 629, 631, 554), (531, 616, 617, 532), (528, 532, 617, 623), (529, 527, 622, 612), (532, 528, 536, 540), (631, 633, 716, 712), (531, 532, 540, 539), (600, 542, 553, 594), (594, 553, 551, 595), (595, 551, 543, 599), (599, 543, 544, 598), (542, 671, 677, 553), (705, 701, 628, 630), (545, 546, 529, 530), (601, 541, 542, 600), (575, 566, 558, 582), (527, 538, 547, 534), (584, 555, 563, 576), (534, 547, 549, 533), (549, 561, 556, 536), (533, 549, 536, 528), (576, 563, 570, 571), (530, 613, 610, 702, 700, 626), (571, 570, 568, 574), (574, 568, 566, 575), (596, 550, 541, 601), (597, 548, 550, 596), (561, 569, 564, 556), (598, 544, 548, 597), (547, 559, 561, 549), (586, 582, 580, 587), (538, 557, 559, 547), (587, 580, 577, 588), (604, 590, 586, 603), (588, 577, 584, 585), (559, 567, 569, 561), (591, 574, 575, 590), (557, 565, 567, 559), (592, 571, 574, 591), (577, 562, 555, 584), (580, 560, 562, 577), (582, 558, 560, 580), (589, 576, 571, 592), (585, 584, 576, 589), (590, 575, 582, 586), (569, 607, 593, 564), (606, 587, 588, 605), (603, 586, 587, 606), (558, 600, 594, 560), (560, 594, 595, 562), (562, 595, 599, 555), (568, 596, 601, 566), (570, 597, 596, 568), (563, 598, 597, 570), (555, 599, 598, 563), (566, 601, 600, 558), (579, 581, 591, 590), (581, 583, 592, 591), (583, 578, 589, 592), (585, 589, 578, 602), (593, 602, 578, 572), (593, 607, 605, 602), (608, 606, 605, 607), (609, 603, 606, 608), (573, 604, 603, 609), (604, 579, 590), (579, 604, 573), (567, 608, 607, 569), (565, 609, 608, 567), (573, 609, 565), (588, 585, 602, 605), (610, 634, 638, 614), (614, 638, 639, 615), (611, 635, 640, 616), (616, 640, 641, 617), (624, 648, 646, 622), (625, 649, 648, 624), (709, 611, 616, 531, 627, 708), (529, 612, 613, 530), (628, 614, 615, 632), (627, 531, 539, 535, 713, 711), (623, 647, 649, 625), (617, 641, 647, 623), (622, 646, 636, 612), (527, 534, 624, 622), (534, 533, 625, 624), (533, 528, 623, 625), (696, 705, 630, 629), (702, 610, 614, 628, 701), (633, 632, 707, 716), (554, 631, 712, 713, 535), (715, 627, 711), (632, 615, 611, 709, 707), (537, 698, 696, 629, 552), (704, 626, 700), (629, 630, 633, 631), (630, 628, 632, 633), (697, 626, 704), (634, 621, 650, 638), (638, 650, 651, 639), (635, 620, 652, 640), (640, 652, 653, 641), (648, 656, 654, 646), (649, 657, 656, 648), (647, 655, 657, 649), (641, 653, 655, 647), (646, 654, 619, 636), (612, 636, 637, 613), (615, 639, 635, 611), (613, 637, 634, 610), (621, 642, 658, 650), (650, 658, 659, 651), (620, 643, 660, 652), (652, 660, 661, 653), (656, 668, 666, 654), (657, 669, 668, 656), (655, 667, 669, 657), (653, 661, 667, 655), (654, 666, 644, 619), (636, 619, 618, 637), (639, 651, 620, 635), (637, 618, 621, 634), (642, 718, 722, 658), (658, 722, 723, 659), (643, 719, 724, 660), (660, 724, 725, 661), (668, 732, 730, 666), (669, 733, 732, 668), (667, 731, 733, 669), (661, 725, 731, 667), (666, 730, 720, 644), (619, 644, 645, 618), (651, 659, 643, 620), (618, 645, 642, 621), (671, 679, 685, 677), (553, 677, 676, 551), (551, 676, 672, 543), (550, 675, 670, 541), (548, 674, 675, 550), (544, 673, 674, 548), (543, 672, 673, 544), (541, 670, 671, 542), (679, 687, 693, 685), (677, 685, 684, 676), (676, 684, 680, 672), (675, 683, 678, 670), (674, 682, 683, 675), (673, 681, 682, 674), (672, 680, 681, 673), (670, 678, 679, 671), (693, 687, 686, 691, 690, 689, 688, 692), (685, 693, 692, 684), (684, 692, 688, 680), (683, 691, 686, 678), (682, 690, 691, 683), (681, 689, 690, 682), (680, 688, 689, 681), (678, 686, 687, 679), (523, 694, 522), (694, 552, 522), (524, 695, 526), (695, 524, 554), (522, 552, 554, 524), (696, 698, 699), (699, 698, 697), (700, 702, 703), (703, 702, 701), (707, 709, 710), (710, 709, 708), (711, 713, 714), (714, 713, 712), (696, 699, 706, 705), (699, 697, 704, 706), (705, 706, 703, 701), (706, 704, 700, 703), (707, 710, 717, 716), (710, 708, 715, 717), (716, 717, 714, 712), (717, 715, 711, 714), (537, 545, 530, 626, 697, 698), (519, 441, 509, 510), (519, 510, 506, 518), (726, 736, 663, 721), (727, 741, 743, 732), (728, 737, 745, 736, 726), (724, 735, 737, 728), (728, 729, 725, 724), (729, 733, 731, 725), (727, 732, 733, 729), (730, 742, 738, 720), (644, 720, 801, 721, 645), (659, 723, 719, 643), (645, 721, 718, 642), (736, 749, 747, 663), (735, 760, 761, 737), (719, 664, 735, 724), (722, 662, 744, 734, 723), (718, 665, 662, 722), (723, 734, 664, 719), (721, 663, 665, 718), (741, 797, 799, 743), (742, 798, 794, 738), (732, 743, 742, 730), (739, 801, 720, 738), (727, 800, 740, 741), (745, 757, 756, 744), (744, 752, 753, 745), (760, 776, 777, 761), (662, 746, 749, 736), (665, 748, 746, 662), (663, 747, 748, 665), (756, 772, 770, 754), (662, 750, 752, 744), (745, 753, 751, 736), (736, 751, 750, 662), (755, 771, 773, 757), (737, 755, 757, 745), (734, 754, 755, 737), (744, 756, 754, 734), (753, 769, 767, 751), (737, 761, 759, 734), (664, 758, 760, 735), (734, 759, 758, 664), (765, 781, 779, 763), (768, 784, 785, 769), (773, 789, 788, 772), (776, 792, 793, 777), (749, 765, 763, 747), (758, 774, 776, 760), (748, 764, 762, 746), (750, 766, 768, 752), (751, 767, 766, 750), (757, 773, 772, 756), (754, 770, 771, 755), (761, 777, 775, 759), (746, 762, 765, 749), (759, 775, 774, 758), (747, 763, 764, 748), (752, 768, 769, 753), (780, 779, 781, 778), (762, 778, 781, 765), (764, 780, 778, 762), (763, 779, 780, 764), (783, 785, 784, 782), (766, 782, 784, 768), (769, 785, 783, 767), (767, 783, 782, 766), (788, 789, 787, 786), (771, 787, 789, 773), (770, 786, 787, 771), (772, 788, 786, 770), (791, 793, 792, 790), (777, 793, 791, 775), (774, 790, 792, 776), (775, 791, 790, 774), (795, 794, 797, 796), (794, 798, 799, 797), (743, 799, 798, 742), (739, 795, 796, 740), (740, 796, 797, 741), (738, 794, 795, 739), (740, 800, 801, 739), (801, 800, 726, 721), (727, 729, 800), (729, 728, 726, 800), (411, 412, 435, 433), (401, 402, 424, 423), (402, 403, 425, 424), (403, 404, 426, 425), (416, 408, 430, 439), (404, 415, 436, 426), (413, 401, 423, 434), (408, 409, 431, 430), (409, 410, 432, 431), (410, 411, 433, 432), (412, 413, 434, 435), (516, 525, 294, 420), (512, 513, 437, 414), (178, 177, 535, 539), (536, 180, 179, 540), (540, 179, 178, 539), (174, 173, 545, 537), (171, 538, 546, 172), (545, 173, 172, 546), (537, 552, 694, 175, 174), (176, 695, 554, 535, 177), (171, 170, 557, 538), (536, 556, 181, 180), (170, 185, 565, 557), (556, 564, 182, 181), (564, 593, 572, 182), (581, 579, 187, 188), (189, 583, 581, 188), (184, 578, 583, 189), (187, 579, 573, 186), (573, 565, 185, 186), (198, 572, 578, 184), (572, 198, 182), (523, 521, 175, 694), (175, 521, 292), (525, 176, 294), (526, 695, 176, 525), (427, 428, 406, 405), (428, 429, 407, 406), (438, 427, 405, 417), (437, 436, 415, 414), (439, 438, 417, 416), (440, 441, 418, 419), (429, 440, 419, 407), (441, 519, 421, 418), (519, 516, 420, 421), (521, 512, 422, 292), (512, 414, 422)])
me_body.polygons.foreach_set('use_smooth', [True] * 806)
me_body.materials.append(mat_material)
me_body.use_remesh_preserve_volume = False
me_body.use_remesh_preserve_attributes = False
me_body.use_mirror_vertex_groups = False
me_body.update()
me_cube_001 = bpy.data.meshes.new('Cube.001')
me_cube_001.from_pydata([(-1.226, -3.636, 3.614), (-1.278, -3.636, 3.614), (-1.202, -0.7192, 3.614), (-1.302, -0.721, 3.614), (-1.203, -2.132, 3.614), (-1.302, -2.132, 3.614), (-1.277, -2.132, 3.517), (-1.281, -0.7898, 3.52), (-1.265, -3.636, 3.537), (-1.24, -3.636, 3.537), (-1.224, -0.7893, 3.519), (-1.228, -2.132, 3.516), (-1.308, -0.438, 3.614), (-1.252, -0.5601, 3.049), (-1.27, -0.5344, 3.049), (-1.196, -0.4395, 3.614), (-1.244, -0.525, 3.049), (-1.26, -0.5598, 3.049), (-1.31, -0.5418, 3.614), (-1.298, -0.5903, 3.458), (-1.27, -0.5503, 3.049), (-1.299, -0.4967, 3.439), (-1.26, -0.525, 3.049), (-1.243, -0.5598, 3.049), (-1.234, -0.5344, 3.049), (-1.206, -0.59, 3.458), (-1.195, -0.5424, 3.614), (-1.205, -0.4965, 3.439), (-1.309, -0.5425, 3.448), (-1.234, -0.5503, 3.049), (-1.194, -0.5426, 3.439), (-1.252, -0.4868, 3.437), (-1.295, -0.5844, 3.149), (-1.209, -0.5008, 3.149), (-1.295, -0.5008, 3.149), (-1.209, -0.5844, 3.149), (-1.305, -0.5426, 3.149), (-1.199, -0.5426, 3.149), (-1.252, -0.4911, 3.149), (-1.252, -0.594, 3.15), (-1.203, -0.4492, 3.542), (-1.298, -0.4332, 3.542), (-1.252, -0.4314, 3.526), (-1.297, 0.2415, 3.614), (-1.207, 0.241, 3.614), (-1.194, -0.5335, 3.544), (-1.216, 0.241, 3.562), (-1.288, 0.2407, 3.562), (-1.252, 0.2412, 3.547), (-1.277, -2.132, 3.711), (-1.281, -0.7898, 3.708), (-1.265, -3.636, 3.69), (-1.24, -3.636, 3.69), (-1.224, -0.7893, 3.708), (-1.228, -2.132, 3.711), (-1.193, -0.5686, 4.141), (-1.193, -0.516, 4.142), (-1.224, -0.5997, 4.142), (-1.279, -0.4848, 4.142), (-1.298, -0.5903, 3.769), (-1.311, -0.5686, 4.141), (-1.299, -0.4967, 3.788), (-1.28, -0.5997, 4.142), (-1.225, -0.4848, 4.142), (-1.311, -0.516, 4.142), (-1.206, -0.59, 3.769), (-1.205, -0.4965, 3.788), (-1.309, -0.5425, 3.78), (-1.252, -0.5607, 4.178), (-1.194, -0.5426, 3.788), (-1.252, -0.4868, 3.79), (-1.295, -0.5844, 4.078), (-1.209, -0.5008, 4.078), (-1.295, -0.5008, 4.078), (-1.209, -0.5844, 4.078), (-1.305, -0.5426, 4.078), (-1.199, -0.5426, 4.078), (-1.252, -0.4911, 4.078), (-1.252, -0.594, 4.077), (-1.203, -0.4492, 3.685), (-1.298, -0.4332, 3.685), (-1.252, -0.4314, 3.702), (-1.194, -0.5335, 3.683), (-1.216, 0.241, 3.665), (-1.288, 0.2407, 3.665), (-1.252, 0.2412, 3.68), (-1.318, 0.2795, 3.614), (-1.186, 0.2787, 3.614), (-1.2, 0.2786, 3.539), (-1.304, 0.2782, 3.539), (-1.252, 0.2789, 3.517), (-1.2, 0.2786, 3.689), (-1.304, 0.2782, 3.688), (-1.252, 0.2789, 3.711), (-1.267, 0.3234, 3.614), (-1.238, 0.3232, 3.614), (-1.24, 0.3232, 3.597), (-1.264, 0.3231, 3.597), (-1.252, 0.3233, 3.592), (-1.24, 0.3232, 3.63), (-1.264, 0.3231, 3.63), (-1.252, 0.3233, 3.635), (-1.291, -0.5801, 3.106), (-1.194, -0.568, 3.08), (-1.306, -0.4348, 3.587), (-1.194, -0.5166, 3.08), (-1.225, -0.5984, 3.08), (-1.279, -0.4861, 3.08), (-1.306, -0.6314, 3.614), (-1.194, -0.5379, 3.589), (-1.213, -0.5047, 3.106), (-1.309, -0.4899, 3.614), (-1.31, -0.568, 3.08), (-1.296, -0.4987, 3.295), (-1.279, -0.5984, 3.08), (-1.225, -0.4861, 3.08), (-1.31, -0.5166, 3.08), (-1.2, -0.5918, 3.303), (-1.209, -0.4751, 3.492), (-1.227, -0.6356, 3.459), (-1.308, -0.5177, 3.443), (-1.306, -0.5666, 3.453), (-1.31, -0.5421, 3.555), (-1.311, -0.5425, 3.298), (-1.252, -0.5995, 3.081), (-1.252, -0.4846, 3.08), (-1.312, -0.5427, 3.08), (-1.203, -0.5901, 3.084), (-1.196, -0.5177, 3.439), (-1.198, -0.5665, 3.449), (-1.205, -0.5426, 3.103), (-1.195, -0.5381, 3.492), (-1.225, -0.4877, 3.437), (-1.279, -0.4875, 3.437), (-1.252, -0.4944, 3.295), (-1.293, -0.6533, 3.558), (-1.198, -0.6308, 3.614), (-1.277, -0.6357, 3.459), (-1.211, -0.6523, 3.558), (-1.304, -0.5919, 3.303), (-1.207, -0.4981, 3.294), (-1.291, -0.5047, 3.106), (-1.213, -0.5801, 3.106), (-1.299, -0.5426, 3.103), (-1.192, -0.5426, 3.294), (-1.252, -0.4966, 3.103), (-1.252, -0.5876, 3.104), (-1.304, -0.5194, 3.149), (-1.228, -0.4922, 3.149), (-1.277, -0.5929, 3.149), (-1.303, -0.5648, 3.149), (-1.2, -0.5194, 3.149), (-1.201, -0.5648, 3.149), (-1.276, -0.4922, 3.149), (-1.227, -0.5929, 3.149), (-1.197, -0.4437, 3.587), (-1.292, -0.4679, 3.493), (-1.252, -0.4668, 3.489), (-1.223, -0.4374, 3.53), (-1.279, -0.4298, 3.53), (-1.295, 0.2401, 3.586), (-1.195, -0.4909, 3.614), (-1.209, 0.2398, 3.586), (-1.232, 0.2395, 3.551), (-1.272, 0.2393, 3.551), (-1.196, -0.4907, 3.542), (-1.291, -0.5801, 4.121), (-1.252, -0.6009, 4.141), (-1.252, -0.4832, 4.141), (-1.313, -0.5427, 4.142), (-1.202, -0.5912, 4.137), (-1.213, -0.5047, 4.121), (-1.302, -0.4937, 4.138), (-1.296, -0.4987, 3.933), (-1.191, -0.5427, 4.142), (-1.202, -0.4937, 4.137), (-1.302, -0.5912, 4.137), (-1.2, -0.5918, 3.925), (-1.209, -0.4751, 3.735), (-1.227, -0.6356, 3.769), (-1.308, -0.5177, 3.785), (-1.306, -0.5666, 3.775), (-1.311, -0.5425, 3.93), (-1.271, -0.5341, 4.178), (-1.243, -0.5243, 4.178), (-1.261, -0.5604, 4.178), (-1.27, -0.5506, 4.178), (-1.196, -0.5177, 3.789), (-1.198, -0.5665, 3.779), (-1.205, -0.5426, 4.124), (-1.195, -0.5381, 3.736), (-1.225, -0.4877, 3.79), (-1.279, -0.4875, 3.791), (-1.252, -0.4944, 3.932), (-1.277, -0.6357, 3.769), (-1.194, -0.5379, 3.638), (-1.304, -0.5919, 3.925), (-1.207, -0.4981, 3.933), (-1.291, -0.5047, 4.121), (-1.213, -0.5801, 4.121), (-1.299, -0.5426, 4.124), (-1.192, -0.5426, 3.934), (-1.252, -0.4966, 4.124), (-1.252, -0.5876, 4.124), (-1.304, -0.5194, 4.079), (-1.228, -0.4922, 4.079), (-1.277, -0.5929, 4.079), (-1.303, -0.5648, 4.079), (-1.2, -0.5194, 4.079), (-1.201, -0.5648, 4.079), (-1.276, -0.4922, 4.079), (-1.227, -0.5929, 4.079), (-1.292, -0.4679, 3.734), (-1.252, -0.4668, 3.739), (-1.223, -0.4374, 3.698), (-1.279, -0.4298, 3.698), (-1.234, 0.2408, 3.673), (-1.27, 0.2407, 3.673), (-1.196, -0.4907, 3.685), (-1.295, 0.2406, 3.639), (-1.197, -0.4437, 3.64), (-1.211, -0.6523, 3.669), (-1.21, 0.2405, 3.639), (-1.306, -0.4348, 3.641), (-1.293, -0.6533, 3.669), (-1.31, -0.5421, 3.673), (-1.317, 0.28, 3.573), (-1.187, 0.2798, 3.573), (-1.223, 0.2798, 3.522), (-1.281, 0.2796, 3.523), (-1.223, 0.2798, 3.705), (-1.281, 0.2796, 3.705), (-1.317, 0.28, 3.655), (-1.187, 0.2798, 3.655), (-1.193, 0.2605, 3.614), (-1.204, 0.255, 3.68), (-1.3, 0.2545, 3.679), (-1.312, 0.2612, 3.614), (-1.252, 0.255, 3.7), (-1.298, 0.2608, 3.549), (-1.252, 0.2616, 3.529), (-1.206, 0.2612, 3.548), (-1.265, 0.3237, 3.605), (-1.239, 0.3237, 3.605), (-1.246, 0.3239, 3.595), (-1.258, 0.3238, 3.595), (-1.246, 0.3239, 3.633), (-1.258, 0.3238, 3.633), (-1.265, 0.3237, 3.622), (-1.239, 0.3237, 3.622), (-1.205, 0.3049, 3.614), (-1.212, 0.3045, 3.666), (-1.291, 0.3043, 3.666), (-1.3, 0.3054, 3.614), (-1.252, 0.3051, 3.683), (-1.291, 0.3043, 3.562), (-1.252, 0.3051, 3.544), (-1.212, 0.3045, 3.562), (-1.298, -0.5219, 3.103), (-1.301, -0.4949, 3.084), (-1.198, -0.5046, 3.491), (-1.231, -0.4978, 3.103), (-1.274, -0.5867, 3.103), (-1.298, -0.5626, 3.103), (-1.192, -0.5427, 3.08), (-1.203, -0.4949, 3.084), (-1.301, -0.5901, 3.084), (-1.196, -0.5186, 3.293), (-1.193, -0.5681, 3.298), (-1.305, -0.5982, 3.557), (-1.273, -0.4978, 3.103), (-1.222, -0.6256, 3.331), (-1.282, -0.6256, 3.331), (-1.23, -0.5867, 3.103), (-1.308, -0.5189, 3.296), (-1.226, -0.4929, 3.294), (-1.311, -0.5682, 3.3), (-1.206, -0.522, 3.103), (-1.206, -0.5626, 3.103), (-1.277, -0.493, 3.294), (-1.276, -0.4647, 3.489), (-1.229, -0.4683, 3.488), (-1.194, -0.4905, 3.586), (-1.298, -0.5219, 4.125), (-1.261, -0.5243, 4.178), (-1.198, -0.5046, 3.737), (-1.231, -0.4978, 4.124), (-1.274, -0.5867, 4.124), (-1.298, -0.5626, 4.124), (-1.243, -0.5604, 4.178), (-1.233, -0.5341, 4.178), (-1.233, -0.5506, 4.178), (-1.196, -0.5186, 3.934), (-1.193, -0.5681, 3.93), (-1.273, -0.4978, 4.124), (-1.222, -0.6256, 3.896), (-1.282, -0.6256, 3.896), (-1.23, -0.5867, 4.124), (-1.308, -0.5189, 3.932), (-1.226, -0.4929, 3.933), (-1.311, -0.5682, 3.927), (-1.206, -0.522, 4.125), (-1.206, -0.5626, 4.124), (-1.277, -0.493, 3.933), (-1.276, -0.4647, 3.739), (-1.229, -0.4683, 3.739), (-1.194, -0.4905, 3.641), (-1.305, -0.5982, 3.671), (-1.192, 0.2582, 3.648), (-1.205, 0.3056, 3.641), (-1.312, 0.2583, 3.648), (-1.278, 0.2551, 3.693), (-1.226, 0.2553, 3.694), (-1.278, 0.261, 3.534), (-1.226, 0.2612, 3.534), (-1.194, 0.261, 3.578), (-1.31, 0.2612, 3.578), (-1.299, 0.3058, 3.641), (-1.274, 0.306, 3.678), (-1.23, 0.3061, 3.679), (-1.274, 0.306, 3.549), (-1.23, 0.3061, 3.549), (-1.205, 0.3056, 3.586), (-1.299, 0.3058, 3.586), (-1.246, -0.6691, 3.771), (-1.258, -0.6691, 3.771), (-1.255, -0.6893, 3.766), (-1.25, -0.6893, 3.766), (-1.25, -0.6729, 3.771), (-1.254, -0.6729, 3.771), (-1.263, -0.6346, 3.885), (-1.241, -0.6346, 3.885), (-1.252, -0.6368, 3.892), (-1.256, -0.6365, 3.883), (-1.248, -0.6365, 3.883), (-1.258, -0.6691, 3.457), (-1.246, -0.6691, 3.457), (-1.25, -0.6893, 3.462), (-1.255, -0.6893, 3.462), (-1.254, -0.6729, 3.456), (-1.25, -0.6729, 3.456), (-1.241, -0.6346, 3.342), (-1.263, -0.6346, 3.342), (-1.252, -0.6368, 3.335), (-1.248, -0.6365, 3.345), (-1.256, -0.6365, 3.345), (-1.254, -3.636, 3.513), (-1.25, -3.636, 3.513), (-1.253, -3.636, 3.512), (-1.252, -3.636, 3.512), (-1.25, -2.132, 3.476), (-1.254, -2.132, 3.476), (-1.251, -2.132, 3.475), (-1.253, -2.132, 3.475), (-1.254, -3.975, 3.602), (-1.25, -3.975, 3.602), (-1.248, -3.975, 3.614), (-1.25, -3.975, 3.625), (-1.254, -3.975, 3.625), (-1.256, -3.975, 3.614), (-1.253, -3.975, 3.601), (-1.252, -3.975, 3.601), (-1.252, -3.975, 3.627), (-1.253, -3.975, 3.627), (-1.25, -3.636, 3.714), (-1.254, -3.636, 3.714), (-1.252, -3.636, 3.716), (-1.253, -3.636, 3.716), (-1.255, -2.132, 3.751), (-1.25, -2.132, 3.751), (-1.253, -2.132, 3.753), (-1.251, -2.132, 3.753), (-1.254, -0.6898, 3.767), (-1.25, -0.6898, 3.767), (-1.253, -0.6898, 3.769), (-1.251, -0.6898, 3.769), (-1.25, -0.6898, 3.46), (-1.254, -0.6898, 3.46), (-1.251, -0.6898, 3.459), (-1.253, -0.6898, 3.459), (-1.253, -3.99, 3.614), (-1.251, -3.99, 3.614), (-1.253, -3.992, 3.613), (-1.253, -3.992, 3.614), (-1.252, -3.992, 3.613), (-1.252, -3.992, 3.614), (-1.252, -0.5239, 4.178), (-1.271, -0.5425, 4.178), (-1.236, -0.5577, 4.178), (-1.268, -0.5272, 4.178), (-1.233, -0.5425, 4.178), (-1.236, -0.5272, 4.178), (-1.268, -0.5577, 4.178), (-1.252, -0.5245, 3.049), (-1.27, -0.5425, 3.049), (-1.237, -0.5572, 3.049), (-1.267, -0.5277, 3.049), (-1.233, -0.5425, 3.049), (-1.237, -0.5277, 3.049), (-1.267, -0.5572, 3.049)], [], [(335, 338, 7, 19, 137), (355, 347, 9), (9, 11, 4, 0), (11, 10, 2, 4), (52, 357, 356, 0), (8, 6, 351, 346), (5, 3, 7, 6), (1, 5, 6, 8), (346, 354, 8), (119, 336, 341, 271), (6, 7, 338, 377, 351), (365, 51, 358), (126, 116, 14, 394), (124, 114, 17, 13), (260, 165, 45, 131), (264, 103, 29, 397), (116, 259, 396, 14), (18, 111, 12, 104, 41, 156, 21, 120, 28, 122), (2, 10, 25, 138), (265, 105, 24, 398), (106, 124, 13, 23), (125, 115, 16, 393), (107, 125, 393, 22), (267, 140, 27, 128), (268, 144, 30, 129), (269, 122, 28, 121), (158, 163, 46, 40), (159, 164, 48, 42), (112, 126, 394, 20), (343, 342, 272, 149, 39), (272, 139, 32, 149), (114, 266, 399, 17), (274, 113, 34, 147), (275, 140, 33, 148), (335, 137, 272, 342), (276, 123, 36, 150), (277, 110, 33, 151), (278, 130, 37, 152), (279, 134, 38, 153), (25, 129, 30, 131, 45, 109, 26, 136, 2, 138), (1, 8, 354, 359), (7, 3, 135, 19), (280, 156, 41, 159), (281, 132, 31, 157), (155, 162, 44, 15), (282, 155, 15, 161), (104, 160, 47, 41), (324, 327, 53, 65, 179), (364, 52, 54, 369), (52, 0, 4, 54), (1, 51, 49, 5), (369, 54, 53, 327, 373), (324, 328, 329, 325, 326, 372, 374, 375, 373, 327), (51, 365, 368, 49), (200, 288, 60, 169), (170, 55, 291, 388), (285, 190, 82, 218), (199, 302, 55, 170), (198, 283, 64, 172), (65, 221, 2, 136, 26, 195, 82, 190, 69, 188), (297, 199, 170, 57), (175, 63, 184, 391), (169, 60, 186, 387), (57, 170, 388, 289), (292, 187, 66, 197), (293, 188, 69, 201), (214, 79, 83, 216), (215, 81, 85, 217), (202, 294, 58, 168), (296, 206, 71, 196), (286, 202, 168, 63), (298, 204, 73, 173), (299, 205, 72, 197), (325, 330, 296, 194), (300, 207, 75, 182), (301, 208, 72, 171), (302, 209, 76, 189), (303, 210, 77, 193), (330, 332, 78, 206, 296), (304, 215, 80, 212), (305, 213, 70, 191), (223, 80, 84, 219), (2, 221, 65, 53), (306, 161, 15, 220), (220, 15, 44, 222), (54, 4, 2, 53), (357, 52, 364), (1, 359, 358, 51), (9, 0, 356, 355), (50, 59, 224, 3), (5, 49, 50, 3), (18, 225, 67, 180, 61, 212, 80, 223, 12, 111), (307, 181, 67, 225), (308, 233, 91, 235), (309, 249, 99, 251), (310, 232, 86, 237), (311, 231, 92, 236), (312, 230, 93, 238), (313, 229, 90, 240), (314, 228, 88, 241), (315, 227, 87, 234), (316, 226, 89, 239), (94, 248, 100, 247, 101, 246, 99, 249, 95, 243, 96, 244, 98, 245, 97, 242), (317, 248, 94, 253), (318, 247, 100, 252), (319, 246, 101, 254), (320, 245, 98, 256), (321, 244, 96, 257), (322, 243, 95, 250), (323, 242, 97, 255), (147, 34, 141, 258), (36, 147, 258, 143), (103, 127, 395, 29), (105, 264, 397, 24), (127, 106, 23, 395), (115, 265, 398, 16), (118, 40, 165, 260), (27, 118, 260, 128), (128, 260, 131, 30), (148, 33, 110, 261), (38, 148, 261, 145), (396, 22, 393, 16, 398, 24, 397, 29, 395, 23, 13, 17, 399, 20, 394, 14), (149, 32, 102, 262), (39, 149, 262, 146), (110, 277, 105, 265), (150, 36, 143, 263), (32, 150, 263, 102), (102, 263, 112, 266), (261, 110, 265, 115), (143, 258, 116, 126), (130, 278, 103, 264), (273, 146, 124, 106), (262, 102, 266, 114), (141, 270, 107, 259), (263, 143, 126, 112), (277, 130, 264, 105), (258, 141, 259, 116), (151, 33, 140, 267), (37, 151, 267, 144), (144, 267, 128, 30), (152, 37, 144, 268), (35, 152, 268, 117), (117, 268, 129, 25), (108, 18, 122, 269), (3, 108, 269, 135), (135, 269, 121, 19), (42, 48, 163, 158), (41, 47, 164, 159), (153, 38, 145, 270), (34, 153, 270, 141), (145, 261, 115, 125), (337, 336, 119, 25, 10), (25, 119, 271, 117), (117, 271, 154, 35), (137, 19, 139, 272), (271, 341, 343, 39, 154), (154, 39, 146, 273), (35, 154, 273, 142), (278, 142, 127, 103), (120, 21, 113, 274), (28, 120, 274, 123), (123, 274, 147, 36), (132, 27, 140, 275), (31, 132, 275, 134), (134, 275, 148, 38), (121, 28, 123, 276), (19, 121, 276, 139), (139, 276, 150, 32), (142, 273, 106, 127), (270, 145, 125, 107), (130, 277, 151, 37), (259, 107, 22, 396), (146, 262, 114, 124), (142, 278, 152, 35), (133, 31, 134, 279), (21, 133, 279, 113), (113, 279, 153, 34), (133, 21, 156, 280), (31, 133, 280, 157), (157, 280, 159, 42), (118, 27, 132, 281), (40, 118, 281, 158), (158, 281, 157, 42), (40, 46, 162, 155), (165, 40, 155, 282), (45, 165, 282, 109), (109, 282, 161, 26), (12, 43, 160, 104), (204, 283, 198, 73), (75, 200, 283, 204), (301, 171, 175, 56), (174, 56, 290, 390), (64, 169, 387, 183), (62, 167, 68, 185), (178, 285, 218, 79), (66, 187, 285, 178), (187, 69, 190, 285), (205, 286, 171, 72), (77, 202, 286, 205), (287, 203, 167, 62), (206, 287, 166, 71), (78, 203, 287, 206), (302, 189, 174, 55), (207, 288, 200, 75), (71, 166, 288, 207), (288, 166, 176, 60), (168, 58, 284, 386), (172, 64, 183, 389), (176, 62, 185, 392), (60, 176, 392, 186), (56, 175, 391, 290), (55, 174, 390, 291), (63, 168, 386, 184), (389, 183, 387, 186, 392, 185, 68, 289, 388, 291, 390, 290, 391, 184, 386, 284), (189, 301, 56, 174), (208, 292, 197, 72), (76, 201, 292, 208), (201, 69, 187, 292), (209, 293, 201, 76), (74, 177, 293, 209), (177, 65, 188, 293), (81, 214, 216, 85), (80, 215, 217, 84), (210, 294, 202, 77), (73, 198, 294, 210), (203, 297, 57, 167), (326, 325, 194, 59, 50), (65, 177, 295, 179), (177, 74, 211, 295), (194, 296, 196, 59), (179, 295, 331, 324), (295, 211, 78, 332, 331), (211, 297, 203, 78), (74, 199, 297, 211), (171, 286, 63, 175), (180, 298, 173, 61), (67, 182, 298, 180), (182, 75, 204, 298), (191, 299, 197, 66), (70, 193, 299, 191), (193, 77, 205, 299), (181, 300, 182, 67), (59, 196, 300, 181), (196, 71, 207, 300), (283, 200, 169, 64), (294, 198, 172, 58), (189, 76, 208, 301), (167, 57, 289, 68), (166, 287, 62, 176), (199, 74, 209, 302), (192, 303, 193, 70), (61, 173, 303, 192), (173, 73, 210, 303), (192, 304, 212, 61), (70, 213, 304, 192), (213, 81, 215, 304), (178, 305, 191, 66), (79, 214, 305, 178), (214, 81, 213, 305), (12, 223, 219, 43), (218, 306, 220, 79), (82, 195, 306, 218), (195, 26, 161, 306), (79, 220, 222, 83), (108, 307, 225, 18), (3, 224, 307, 108), (224, 59, 181, 307), (234, 87, 233, 308), (44, 234, 308, 222), (222, 308, 235, 83), (250, 95, 249, 309), (87, 250, 309, 233), (233, 309, 251, 91), (236, 92, 232, 310), (84, 236, 310, 219), (219, 310, 237, 43), (238, 93, 231, 311), (85, 238, 311, 217), (217, 311, 236, 84), (235, 91, 230, 312), (83, 235, 312, 216), (216, 312, 238, 85), (239, 89, 229, 313), (47, 239, 313, 164), (164, 313, 240, 48), (240, 90, 228, 314), (48, 240, 314, 163), (163, 314, 241, 46), (241, 88, 227, 315), (46, 241, 315, 162), (162, 315, 234, 44), (237, 86, 226, 316), (43, 237, 316, 160), (160, 316, 239, 47), (252, 100, 248, 317), (92, 252, 317, 232), (232, 317, 253, 86), (254, 101, 247, 318), (93, 254, 318, 231), (231, 318, 252, 92), (251, 99, 246, 319), (91, 251, 319, 230), (230, 319, 254, 93), (255, 97, 245, 320), (89, 255, 320, 229), (229, 320, 256, 90), (256, 98, 244, 321), (90, 256, 321, 228), (228, 321, 257, 88), (257, 96, 243, 322), (88, 257, 322, 227), (227, 322, 250, 87), (253, 94, 242, 323), (86, 253, 323, 226), (226, 323, 255, 89), (335, 339, 340, 336, 337, 376, 378, 379, 377, 338), (330, 333, 332), (333, 334, 332), (334, 331, 332), (330, 325, 329, 333), (333, 329, 328, 334), (334, 328, 324, 331), (49, 368, 372, 326, 50), (341, 344, 343), (344, 345, 343), (345, 342, 343), (341, 336, 340, 344), (344, 340, 339, 345), (345, 339, 335, 342), (350, 376, 337, 10, 11), (346, 351, 353, 348), (348, 353, 352, 349), (349, 352, 350, 347), (347, 355, 361, 349), (349, 361, 360, 348), (348, 360, 354, 346), (364, 369, 371, 366), (366, 371, 370, 367), (367, 370, 368, 365), (365, 358, 363, 367), (367, 363, 362, 366), (366, 362, 357, 364), (372, 368, 370, 374), (374, 370, 371, 375), (375, 371, 369, 373), (376, 350, 352, 378), (378, 352, 353, 379), (379, 353, 351, 377), (347, 350, 11, 9), (359, 354, 380), (382, 360, 361, 384), (381, 355, 356), (357, 381, 356), (380, 358, 359), (58, 172, 389, 284), (266, 112, 20, 399), (380, 382, 383, 363, 358), (381, 384, 361, 355), (380, 354, 360, 382), (381, 357, 362, 385, 384), (385, 383, 382, 384), (385, 362, 363, 383)])
me_cube_001.polygons.foreach_set('use_smooth', [True] * 362)
_k = set([(0, 4), (0, 356), (1, 5), (1, 359), (2, 4), (2, 10), (2, 53), (3, 5), (3, 7), (3, 50), (7, 338), (10, 337), (50, 326), (53, 327)])
me_cube_001.attributes.new('sharp_edge', 'BOOLEAN', 'EDGE').data.foreach_set('value', [ (min(e.vertices), max(e.vertices)) in _k for e in me_cube_001.edges])
_uv = me_cube_001.uv_layers.new(name='UVMap')
_uv.uv.foreach_set('vector', [0.6144, 0.7699, 0.6148, 0.7653, 0.6336, 0.7431, 0.6241, 0.7888, 0.6194, 0.778, 0.4124, 0.007193, 0.4246, 0.08925, 0.4158, 0.08829, 0.4158, 0.08829, 0.3361, 0.4373, 0.3004, 0.4333, 0.3879, 0.08515, 0.3361, 0.4373, 0.2575, 0.7479, 0.219, 0.7603, 0.3004, 0.4333, 0.361, 0.08196, 0.4041, 0.006231, 0.4082, 0.006718, 0.3879, 0.08515, 0.8116, 0.08244, 0.713, 0.4281, 0.699, 0.426, 0.8032, 0.0812, 0.7473, 0.4328, 0.6619, 0.7579, 0.6328, 0.7375, 0.713, 0.4281, 0.8387, 0.08609, 0.7473, 0.4328, 0.713, 0.4281, 0.8116, 0.08244, 0.8032, 0.0812, 0.8555, 0.007251, 0.8116, 0.08244, 0.2705, 0.786, 0.2739, 0.7783, 0.3124, 0.791, 0.3152, 0.7936, 0.713, 0.4281, 0.6328, 0.7375, 0.6065, 0.7576, 0.606, 0.7575, 0.699, 0.426, 0.875, 0.09038, 0.8662, 0.08942, 0.8637, 0.008298, 0.9706, 0.5233, 0.963, 0.5231, 0.9623, 0.5128, 0.9646, 0.5129, 0.9883, 0.5091, 0.9874, 0.5154, 0.9698, 0.5105, 0.9701, 0.5085, 0.2504, 0.815, 0.2312, 0.8161, 0.2329, 0.8061, 0.2519, 0.8072, 0.399, 0.8232, 0.4005, 0.8173, 0.4119, 0.8226, 0.4114, 0.8244, 0.9781, 0.002625, 0.9842, 0.004998, 0.9664, 0.01246, 0.9649, 0.01173, 0.6509, 0.7993, 0.6478, 0.8112, 0.6447, 0.8231, 0.6349, 0.8226, 0.619, 0.8209, 0.6037, 0.8106, 0.586, 0.8015, 0.5884, 0.797, 0.5916, 0.7915, 0.6299, 0.7965, 0.219, 0.7603, 0.2575, 0.7479, 0.2673, 0.7966, 0.2353, 0.778, 0.9651, 0.03566, 0.9713, 0.03366, 0.9841, 0.04293, 0.9825, 0.04354, 0.9883, 0.5027, 0.9883, 0.5091, 0.9701, 0.5085, 0.9701, 0.5065, 0.9639, 0.0471, 0.9642, 0.04083, 0.9819, 0.04516, 0.9818, 0.0471, 0.9848, 0.01035, 0.9848, 0.01664, 0.967, 0.01608, 0.967, 0.01412, 0.3216, 0.8199, 0.3205, 0.8246, 0.2687, 0.819, 0.2697, 0.8141, 0.3227, 0.8083, 0.3228, 0.8144, 0.2709, 0.8084, 0.269, 0.8024, 0.6341, 0.7836, 0.6299, 0.7965, 0.5916, 0.7915, 0.595, 0.7861, 0.2336, 0.8289, 0.1873, 0.9847, 0.1827, 0.9846, 0.2291, 0.8257, 0.6405, 0.868, 0.6042, 0.9855, 0.5969, 0.9839, 0.631, 0.865, 0.9781, 0.5227, 0.9706, 0.5233, 0.9646, 0.5129, 0.9669, 0.5127, 0.9123, 0.5684, 0.9081, 0.57, 0.9016, 0.5681, 0.9061, 0.5314, 0.9151, 0.5319, 0.5554, 0.7667, 0.5428, 0.7734, 0.4876, 0.768, 0.4883, 0.7658, 0.9874, 0.5154, 0.9855, 0.5207, 0.9689, 0.5121, 0.9698, 0.5105, 0.5358, 0.79, 0.5344, 0.7944, 0.4826, 0.7873, 0.4833, 0.7831, 0.9276, 0.3825, 0.9346, 0.3816, 0.9347, 0.409, 0.9278, 0.4104, 0.6034, 0.7621, 0.6017, 0.7701, 0.5554, 0.7667, 0.5603, 0.7649, 0.5403, 0.7788, 0.538, 0.7847, 0.4849, 0.7778, 0.4861, 0.7726, 0.3901, 0.827, 0.3882, 0.8308, 0.3725, 0.83, 0.3735, 0.8257, 0.3924, 0.8176, 0.3912, 0.8222, 0.3745, 0.8203, 0.3761, 0.8152, 0.9146, 0.3392, 0.9055, 0.3396, 0.9061, 0.3112, 0.9148, 0.3113, 0.2673, 0.7966, 0.269, 0.8024, 0.2709, 0.8084, 0.2519, 0.8072, 0.2329, 0.8061, 0.2171, 0.8033, 0.2086, 0.8012, 0.2138, 0.7807, 0.219, 0.7603, 0.2353, 0.778, 0.8387, 0.08609, 0.8116, 0.08244, 0.8555, 0.007251, 0.8595, 0.007797, 0.6328, 0.7375, 0.6619, 0.7579, 0.6382, 0.7708, 0.5984, 0.7808, 0.9759, 0.5333, 0.97, 0.5329, 0.9682, 0.5189, 0.9753, 0.5206, 0.9632, 0.3385, 0.9649, 0.3506, 0.9551, 0.3505, 0.9547, 0.3383, 0.2124, 0.8251, 0.1739, 0.9834, 0.1639, 0.9825, 0.2027, 0.825, 0.2153, 0.8144, 0.2124, 0.8251, 0.2027, 0.825, 0.2056, 0.8131, 0.6349, 0.8226, 0.5941, 0.9779, 0.5856, 0.9769, 0.619, 0.8209, 0.7008, 0.7851, 0.7002, 0.7821, 0.714, 0.7617, 0.714, 0.7932, 0.7072, 0.7883, 0.3529, 0.08097, 0.361, 0.08196, 0.2665, 0.4292, 0.2531, 0.4275, 0.361, 0.08196, 0.3879, 0.08515, 0.3004, 0.4333, 0.2665, 0.4292, 0.8387, 0.08609, 0.8662, 0.08942, 0.7824, 0.437, 0.7473, 0.4328, 0.2531, 0.4275, 0.2665, 0.4292, 0.1902, 0.7401, 0.1648, 0.7608, 0.1644, 0.7607, 0.9117, 0.4301, 0.9103, 0.4299, 0.9087, 0.43, 0.9074, 0.4303, 0.9083, 0.4273, 0.9086, 0.4276, 0.909, 0.4279, 0.9096, 0.4279, 0.91, 0.4275, 0.9102, 0.4273, 0.8662, 0.08942, 0.875, 0.09038, 0.7973, 0.4385, 0.7824, 0.437, 0.8339, 0.8223, 0.8351, 0.8177, 0.8413, 0.8172, 0.8397, 0.8232, 0.9854, 0.03184, 0.981, 0.034, 0.9659, 0.02455, 0.9669, 0.02387, 0.1627, 0.8049, 0.1648, 0.7972, 0.1832, 0.8004, 0.1801, 0.8102, 0.03031, 0.7715, 0.02796, 0.7754, 0.02172, 0.7734, 0.02475, 0.7683, 0.8306, 0.8308, 0.8327, 0.827, 0.8382, 0.8294, 0.8355, 0.8342, 0.1562, 0.7838, 0.1958, 0.7735, 0.219, 0.7603, 0.2138, 0.7807, 0.2086, 0.8012, 0.1995, 0.8012, 0.1832, 0.8004, 0.1648, 0.7972, 0.1462, 0.794, 0.1511, 0.7888, 0.9729, 0.09631, 0.9743, 0.1005, 0.9669, 0.1021, 0.9651, 0.09667, 0.9654, 0.5609, 0.9645, 0.5556, 0.9836, 0.5508, 0.9843, 0.5525, 0.8397, 0.8232, 0.8413, 0.8172, 0.8542, 0.8226, 0.8537, 0.8244, 0.9851, 0.02658, 0.9854, 0.03184, 0.9669, 0.02387, 0.9672, 0.02222, 0.09287, 0.7935, 0.1447, 0.7997, 0.144, 0.8046, 0.09244, 0.7983, 0.09728, 0.7822, 0.1511, 0.7888, 0.1462, 0.794, 0.09423, 0.788, 0.6114, 0.9838, 0.6046, 0.9813, 0.6334, 0.8874, 0.6394, 0.8904, 0.5958, 0.9806, 0.586, 0.9792, 0.6087, 0.8861, 0.6154, 0.8863, 0.9544, 0.2835, 0.9532, 0.2885, 0.9451, 0.2889, 0.9467, 0.2826, 0.7576, 0.7925, 0.821, 0.8083, 0.8199, 0.8105, 0.7653, 0.8019, 0.9643, 0.2489, 0.9655, 0.2538, 0.9578, 0.2548, 0.9562, 0.2484, 0.7634, 0.8191, 0.8161, 0.8256, 0.8149, 0.8298, 0.7628, 0.8236, 0.9043, 0.1595, 0.9047, 0.1872, 0.8977, 0.1883, 0.8973, 0.1602, 0.7158, 0.7765, 0.7545, 0.7897, 0.7576, 0.7925, 0.7127, 0.7843, 0.7647, 0.8075, 0.8188, 0.8151, 0.8172, 0.8203, 0.7639, 0.8136, 0.02554, 0.7849, 0.04146, 0.7873, 0.04095, 0.7917, 0.02596, 0.789, 0.02796, 0.7754, 0.04413, 0.7768, 0.04299, 0.782, 0.02672, 0.7801, 0.9016, 0.2405, 0.9023, 0.2127, 0.9109, 0.213, 0.9107, 0.2405, 0.9076, 0.4582, 0.9117, 0.4594, 0.9149, 0.5035, 0.9059, 0.5042, 0.9011, 0.4617, 0.5918, 0.9926, 0.5958, 0.9806, 0.603, 0.9805, 0.5976, 0.9937, 0.9055, 0.119, 0.914, 0.1188, 0.9138, 0.1313, 0.904, 0.1314, 0.6541, 0.8251, 0.6701, 0.8274, 0.6224, 0.9816, 0.613, 0.9805, 0.219, 0.7603, 0.1958, 0.7735, 0.1562, 0.7838, 0.1902, 0.7401, 0.1958, 0.8121, 0.2056, 0.8131, 0.2027, 0.825, 0.1936, 0.823, 0.1936, 0.823, 0.2027, 0.825, 0.1639, 0.9825, 0.1549, 0.9813, 0.2665, 0.4292, 0.3004, 0.4333, 0.219, 0.7603, 0.1902, 0.7401, 0.4041, 0.006231, 0.361, 0.08196, 0.3529, 0.08097, 0.8387, 0.08609, 0.8595, 0.007797, 0.8637, 0.008298, 0.8662, 0.08942, 0.4158, 0.08829, 0.3879, 0.08515, 0.4082, 0.006718, 0.4124, 0.007193, 0.7002, 0.7461, 0.7097, 0.795, 0.6778, 0.7759, 0.6619, 0.7579, 0.7473, 0.4328, 0.7824, 0.437, 0.7002, 0.7461, 0.6619, 0.7579, 0.6509, 0.7993, 0.672, 0.8019, 0.7103, 0.8067, 0.7106, 0.8126, 0.7108, 0.8175, 0.6899, 0.8216, 0.6701, 0.8274, 0.6541, 0.8251, 0.6447, 0.8231, 0.6478, 0.8112, 0.6748, 0.7888, 0.71, 0.8008, 0.7103, 0.8067, 0.672, 0.8019, 0.15, 0.9851, 0.1463, 0.9898, 0.1347, 0.9881, 0.1394, 0.983, 0.9897, 0.4093, 0.9779, 0.4159, 0.9772, 0.4143, 0.9866, 0.4046, 0.6148, 0.9852, 0.6158, 0.9905, 0.6011, 0.9885, 0.6023, 0.9842, 0.9577, 0.5544, 0.9517, 0.5571, 0.9503, 0.5505, 0.9559, 0.5485, 0.9779, 0.5235, 0.9717, 0.521, 0.9775, 0.5151, 0.9827, 0.5181, 0.6034, 0.9922, 0.6025, 0.9973, 0.5922, 0.9944, 0.5942, 0.9898, 0.595, 0.9876, 0.592, 0.9919, 0.5855, 0.9866, 0.5894, 0.9831, 0.175, 0.9886, 0.1757, 0.9932, 0.161, 0.9912, 0.1623, 0.987, 0.5897, 0.9826, 0.5864, 0.9868, 0.5747, 0.9847, 0.5794, 0.981, 0.968, 0.4178, 0.9683, 0.4162, 0.9688, 0.4146, 0.9708, 0.4141, 0.9729, 0.4135, 0.9751, 0.4139, 0.9772, 0.4143, 0.9779, 0.4159, 0.9785, 0.4174, 0.9782, 0.4191, 0.9777, 0.4206, 0.9757, 0.4213, 0.9736, 0.4217, 0.9714, 0.4214, 0.9693, 0.4209, 0.9686, 0.4194, 0.9555, 0.4106, 0.9683, 0.4162, 0.968, 0.4178, 0.9558, 0.4158, 0.9641, 0.4032, 0.9708, 0.4141, 0.9688, 0.4146, 0.9579, 0.4056, 0.98, 0.4026, 0.9751, 0.4139, 0.9729, 0.4135, 0.9719, 0.4018, 0.9713, 0.1766, 0.9769, 0.1657, 0.979, 0.1662, 0.9793, 0.1776, 0.9713, 0.4895, 0.9772, 0.5004, 0.9751, 0.5008, 0.965, 0.4915, 0.989, 0.5622, 0.9766, 0.5614, 0.9769, 0.5598, 0.9886, 0.5568, 0.9618, 0.17, 0.9741, 0.1638, 0.9748, 0.1654, 0.9648, 0.1746, 0.4833, 0.7831, 0.4826, 0.7873, 0.4675, 0.7844, 0.4672, 0.7803, 0.4849, 0.7778, 0.4833, 0.7831, 0.4672, 0.7803, 0.4685, 0.7756, 0.98, 0.4958, 0.9871, 0.4978, 0.9695, 0.505, 0.9675, 0.5044, 0.3976, 0.8292, 0.399, 0.8232, 0.4114, 0.8244, 0.411, 0.8263, 0.9871, 0.4978, 0.9883, 0.5027, 0.9701, 0.5065, 0.9695, 0.505, 0.9642, 0.04083, 0.9651, 0.03566, 0.9825, 0.04354, 0.9819, 0.04516, 0.2486, 0.8218, 0.2291, 0.8257, 0.2312, 0.8161, 0.2504, 0.815, 0.2687, 0.819, 0.2486, 0.8218, 0.2504, 0.815, 0.2697, 0.8141, 0.2697, 0.8141, 0.2504, 0.815, 0.2519, 0.8072, 0.2709, 0.8084, 0.923, 0.03524, 0.9243, 0.03071, 0.9372, 0.03085, 0.9369, 0.03496, 0.9232, 0.04085, 0.923, 0.03524, 0.9369, 0.03496, 0.9372, 0.03993, 0.9604, 0.5122, 0.9597, 0.5106, 0.9597, 0.5087, 0.96, 0.5068, 0.9609, 0.5051, 0.9629, 0.5045, 0.9652, 0.5043, 0.9675, 0.5044, 0.9695, 0.505, 0.9701, 0.5065, 0.9701, 0.5085, 0.9698, 0.5105, 0.9689, 0.5121, 0.9669, 0.5127, 0.9646, 0.5129, 0.9623, 0.5128, 0.9263, 0.4884, 0.9197, 0.4891, 0.9219, 0.4801, 0.9282, 0.479, 0.9353, 0.4888, 0.9263, 0.4884, 0.9282, 0.479, 0.936, 0.4793, 0.3882, 0.8308, 0.3901, 0.827, 0.3976, 0.8292, 0.3952, 0.834, 0.4861, 0.7726, 0.4849, 0.7778, 0.4685, 0.7756, 0.4698, 0.771, 0.4876, 0.768, 0.4861, 0.7726, 0.4698, 0.771, 0.472, 0.767, 0.472, 0.767, 0.4698, 0.771, 0.4616, 0.7688, 0.4645, 0.7638, 0.9846, 0.5339, 0.9858, 0.5382, 0.9766, 0.5396, 0.9751, 0.5341, 0.4685, 0.7756, 0.4672, 0.7803, 0.4585, 0.7807, 0.46, 0.7747, 0.3912, 0.8222, 0.3924, 0.8176, 0.4005, 0.8173, 0.399, 0.8232, 0.9299, 0.131, 0.9378, 0.1309, 0.9379, 0.137, 0.9279, 0.1371, 0.9632, 0.5211, 0.9569, 0.5222, 0.9535, 0.5164, 0.9615, 0.515, 0.9858, 0.5174, 0.9834, 0.5392, 0.9751, 0.5216, 0.9766, 0.5161, 0.4698, 0.771, 0.4685, 0.7756, 0.46, 0.7747, 0.4616, 0.7688, 0.3901, 0.827, 0.3912, 0.8222, 0.399, 0.8232, 0.3976, 0.8292, 0.4672, 0.7803, 0.4675, 0.7844, 0.4588, 0.7857, 0.4585, 0.7807, 0.3735, 0.8257, 0.3725, 0.83, 0.3205, 0.8246, 0.3216, 0.8199, 0.3745, 0.8203, 0.3735, 0.8257, 0.3216, 0.8199, 0.3228, 0.8144, 0.3228, 0.8144, 0.3216, 0.8199, 0.2697, 0.8141, 0.2709, 0.8084, 0.3761, 0.8152, 0.3745, 0.8203, 0.3228, 0.8144, 0.3227, 0.8083, 0.3773, 0.8106, 0.3761, 0.8152, 0.3227, 0.8083, 0.3226, 0.8026, 0.3226, 0.8026, 0.3227, 0.8083, 0.269, 0.8024, 0.2673, 0.7966, 0.6564, 0.7786, 0.6509, 0.7993, 0.6299, 0.7965, 0.6341, 0.7836, 0.6619, 0.7579, 0.6564, 0.7786, 0.6341, 0.7836, 0.6382, 0.7708, 0.6382, 0.7708, 0.6341, 0.7836, 0.595, 0.7861, 0.5984, 0.7808, 0.6407, 0.8669, 0.6059, 0.9859, 0.5996, 0.9824, 0.6318, 0.8616, 0.6483, 0.8683, 0.6104, 0.9864, 0.6042, 0.9855, 0.6405, 0.868, 0.9184, 0.5482, 0.9186, 0.5426, 0.9326, 0.543, 0.9323, 0.548, 0.9197, 0.5528, 0.9184, 0.5482, 0.9323, 0.548, 0.9326, 0.5523, 0.9858, 0.5289, 0.9846, 0.5339, 0.9751, 0.5341, 0.9766, 0.5278, 0.7245, 0.7762, 0.7247, 0.7808, 0.7201, 0.7878, 0.7158, 0.7974, 0.7084, 0.7519, 0.2673, 0.7966, 0.2705, 0.786, 0.3152, 0.7936, 0.3226, 0.8026, 0.3226, 0.8026, 0.3152, 0.7936, 0.3787, 0.8086, 0.3773, 0.8106, 0.6017, 0.7701, 0.5984, 0.7808, 0.5428, 0.7734, 0.5554, 0.7667, 0.927, 0.08483, 0.9338, 0.08316, 0.9379, 0.08485, 0.9378, 0.1214, 0.9287, 0.1216, 0.9287, 0.1216, 0.9378, 0.1214, 0.9378, 0.1309, 0.9299, 0.131, 0.9221, 0.1208, 0.9287, 0.1216, 0.9299, 0.131, 0.9236, 0.1297, 0.3924, 0.8176, 0.3926, 0.8134, 0.4007, 0.812, 0.4005, 0.8173, 0.5884, 0.797, 0.586, 0.8015, 0.5344, 0.7944, 0.5358, 0.79, 0.5916, 0.7915, 0.5884, 0.797, 0.5358, 0.79, 0.538, 0.7847, 0.538, 0.7847, 0.5358, 0.79, 0.4833, 0.7831, 0.4849, 0.7778, 0.9274, 0.3558, 0.9347, 0.3541, 0.9346, 0.3816, 0.9276, 0.3825, 0.9551, 0.3505, 0.9649, 0.3506, 0.9658, 0.3769, 0.9564, 0.3769, 0.9182, 0.3821, 0.9276, 0.3825, 0.9278, 0.4104, 0.9191, 0.4105, 0.595, 0.7861, 0.5916, 0.7915, 0.538, 0.7847, 0.5403, 0.7788, 0.5984, 0.7808, 0.595, 0.7861, 0.5403, 0.7788, 0.5428, 0.7734, 0.5428, 0.7734, 0.5403, 0.7788, 0.4861, 0.7726, 0.4876, 0.768, 0.9236, 0.1297, 0.9299, 0.131, 0.9279, 0.1371, 0.92, 0.1355, 0.9834, 0.5392, 0.9858, 0.5267, 0.9766, 0.5278, 0.9751, 0.5216, 0.3912, 0.8222, 0.3901, 0.827, 0.3735, 0.8257, 0.3745, 0.8203, 0.9842, 0.004998, 0.9848, 0.01035, 0.967, 0.01412, 0.9664, 0.01246, 0.971, 0.5213, 0.9632, 0.5211, 0.9615, 0.515, 0.9714, 0.5153, 0.3926, 0.8134, 0.3924, 0.8176, 0.3761, 0.8152, 0.3773, 0.8106, 0.9232, 0.1411, 0.933, 0.141, 0.9334, 0.1675, 0.9243, 0.1674, 0.9217, 0.3676, 0.9145, 0.3658, 0.9146, 0.3392, 0.9214, 0.3402, 0.9214, 0.3402, 0.9146, 0.3392, 0.9148, 0.3113, 0.9217, 0.3127, 0.9625, 0.1374, 0.9551, 0.1383, 0.9576, 0.1243, 0.9635, 0.1246, 0.9723, 0.1374, 0.9625, 0.1374, 0.9635, 0.1246, 0.9722, 0.1251, 0.9846, 0.5338, 0.9759, 0.5333, 0.9753, 0.5206, 0.9851, 0.5217, 0.9704, 0.3388, 0.9722, 0.3516, 0.9649, 0.3506, 0.9632, 0.3385, 0.992, 0.5263, 0.9902, 0.5391, 0.983, 0.5388, 0.985, 0.5267, 0.985, 0.5267, 0.983, 0.5388, 0.9745, 0.5386, 0.9747, 0.5265, 0.2291, 0.8257, 0.1827, 0.9846, 0.1739, 0.9834, 0.2124, 0.8251, 0.2312, 0.8161, 0.2291, 0.8257, 0.2124, 0.8251, 0.2153, 0.8144, 0.2329, 0.8061, 0.2312, 0.8161, 0.2153, 0.8144, 0.2171, 0.8033, 0.2171, 0.8033, 0.2153, 0.8144, 0.2056, 0.8131, 0.2086, 0.8012, 0.6447, 0.8231, 0.6038, 0.9795, 0.5941, 0.9779, 0.6349, 0.8226, 0.8161, 0.8256, 0.8327, 0.827, 0.8306, 0.8308, 0.8149, 0.8298, 0.8172, 0.8203, 0.8339, 0.8223, 0.8327, 0.827, 0.8161, 0.8256, 0.02554, 0.7849, 0.02596, 0.789, 0.01913, 0.7909, 0.01859, 0.7856, 0.02011, 0.7794, 0.01859, 0.7856, 0.007977, 0.7798, 0.008439, 0.7778, 0.8382, 0.8294, 0.8397, 0.8232, 0.8537, 0.8244, 0.8532, 0.8264, 0.9829, 0.1636, 0.9727, 0.1638, 0.9728, 0.152, 0.9759, 0.152, 0.1618, 0.8118, 0.1627, 0.8049, 0.1801, 0.8102, 0.1779, 0.8198, 0.144, 0.8046, 0.1447, 0.7997, 0.1627, 0.8049, 0.1618, 0.8118, 0.1447, 0.7997, 0.1462, 0.794, 0.1648, 0.7972, 0.1627, 0.8049, 0.9047, 0.1872, 0.9056, 0.1967, 0.8992, 0.197, 0.8977, 0.1883, 0.9133, 0.187, 0.9133, 0.1966, 0.9056, 0.1967, 0.9047, 0.1872, 0.973, 0.08446, 0.9744, 0.08946, 0.9669, 0.09026, 0.9651, 0.08379, 0.9059, 0.5042, 0.9078, 0.5146, 0.9016, 0.5147, 0.8994, 0.505, 0.9149, 0.5035, 0.9156, 0.5142, 0.9078, 0.5146, 0.9059, 0.5042, 0.02796, 0.7754, 0.02672, 0.7801, 0.02011, 0.7794, 0.02172, 0.7734, 0.8188, 0.8151, 0.8351, 0.8177, 0.8339, 0.8223, 0.8172, 0.8203, 0.8199, 0.8105, 0.8352, 0.8134, 0.8351, 0.8177, 0.8188, 0.8151, 0.8351, 0.8177, 0.8352, 0.8134, 0.8414, 0.8117, 0.8413, 0.8172, 0.9639, 0.5491, 0.9641, 0.5427, 0.9835, 0.5468, 0.9835, 0.5488, 0.9646, 0.5373, 0.9704, 0.5351, 0.9855, 0.5444, 0.984, 0.5451, 0.9909, 0.1638, 0.9829, 0.1636, 0.9759, 0.152, 0.9785, 0.1518, 0.8413, 0.8172, 0.8414, 0.8117, 0.8547, 0.8209, 0.8542, 0.8226, 0.9714, 0.563, 0.9654, 0.5609, 0.9843, 0.5525, 0.9858, 0.5532, 0.02172, 0.7734, 0.02011, 0.7794, 0.008439, 0.7778, 0.00893, 0.776, 0.9645, 0.5556, 0.9639, 0.5491, 0.9835, 0.5488, 0.9836, 0.5508, 0.984, 0.5451, 0.9855, 0.5444, 0.9872, 0.5443, 0.989, 0.5444, 0.9905, 0.545, 0.9911, 0.5466, 0.9912, 0.5487, 0.9912, 0.5508, 0.9907, 0.5524, 0.9893, 0.5531, 0.9876, 0.5533, 0.9858, 0.5532, 0.9843, 0.5525, 0.9836, 0.5508, 0.9835, 0.5488, 0.9835, 0.5468, 0.02672, 0.7801, 0.02554, 0.7849, 0.01859, 0.7856, 0.02011, 0.7794, 0.04146, 0.7873, 0.09287, 0.7935, 0.09244, 0.7983, 0.04095, 0.7917, 0.04299, 0.782, 0.09423, 0.788, 0.09287, 0.7935, 0.04146, 0.7873, 0.09423, 0.788, 0.1462, 0.794, 0.1447, 0.7997, 0.09287, 0.7935, 0.04413, 0.7768, 0.09728, 0.7822, 0.09423, 0.788, 0.04299, 0.782, 0.04577, 0.7723, 0.1006, 0.777, 0.09728, 0.7822, 0.04413, 0.7768, 0.1006, 0.777, 0.1562, 0.7838, 0.1511, 0.7888, 0.09728, 0.7822, 0.6216, 0.9863, 0.6114, 0.9838, 0.6394, 0.8904, 0.6454, 0.8934, 0.603, 0.9805, 0.5958, 0.9806, 0.6154, 0.8863, 0.6221, 0.8864, 0.9023, 0.2127, 0.9033, 0.2032, 0.911, 0.2034, 0.9109, 0.213, 0.8953, 0.2117, 0.8968, 0.2029, 0.9033, 0.2032, 0.9023, 0.2127, 0.9743, 0.09135, 0.9729, 0.09631, 0.9651, 0.09667, 0.9669, 0.09026, 0.7153, 0.7715, 0.7158, 0.7765, 0.7127, 0.7843, 0.7097, 0.795, 0.7002, 0.7461, 0.1562, 0.7838, 0.1006, 0.777, 0.1136, 0.7703, 0.1598, 0.7732, 0.8978, 0.06862, 0.9012, 0.03459, 0.9078, 0.03521, 0.9061, 0.07782, 0.7127, 0.7843, 0.7576, 0.7925, 0.7653, 0.8019, 0.7097, 0.795, 0.1598, 0.7732, 0.1136, 0.7703, 0.1188, 0.7686, 0.1617, 0.7653, 0.9061, 0.07782, 0.9078, 0.03521, 0.9169, 0.03559, 0.9169, 0.07973, 0.9129, 0.08106, 0.9078, 0.03521, 0.9091, 0.02472, 0.9169, 0.0249, 0.9169, 0.03559, 0.9012, 0.03459, 0.9028, 0.02485, 0.9091, 0.02472, 0.9078, 0.03521, 0.9655, 0.2445, 0.9643, 0.2489, 0.9562, 0.2484, 0.9578, 0.2428, 0.7106, 0.8126, 0.7634, 0.8191, 0.7628, 0.8236, 0.7108, 0.8175, 0.7103, 0.8067, 0.7639, 0.8136, 0.7634, 0.8191, 0.7106, 0.8126, 0.7639, 0.8136, 0.8172, 0.8203, 0.8161, 0.8256, 0.7634, 0.8191, 0.904, 0.1314, 0.9043, 0.1595, 0.8973, 0.1602, 0.8967, 0.1322, 0.9138, 0.1313, 0.9137, 0.1595, 0.9043, 0.1595, 0.904, 0.1314, 0.9137, 0.1595, 0.9133, 0.187, 0.9047, 0.1872, 0.9043, 0.1595, 0.71, 0.8008, 0.7647, 0.8075, 0.7639, 0.8136, 0.7103, 0.8067, 0.7097, 0.795, 0.7653, 0.8019, 0.7647, 0.8075, 0.71, 0.8008, 0.7653, 0.8019, 0.8199, 0.8105, 0.8188, 0.8151, 0.7647, 0.8075, 0.8327, 0.827, 0.8339, 0.8223, 0.8397, 0.8232, 0.8382, 0.8294, 0.9532, 0.2885, 0.9544, 0.2929, 0.9467, 0.2946, 0.9451, 0.2889, 0.02672, 0.7801, 0.04299, 0.782, 0.04146, 0.7873, 0.02554, 0.7849, 0.9854, 0.02, 0.9851, 0.02658, 0.9672, 0.02222, 0.9672, 0.02016, 0.9744, 0.08016, 0.973, 0.08446, 0.9651, 0.08379, 0.9669, 0.07823, 0.03031, 0.7715, 0.04577, 0.7723, 0.04413, 0.7768, 0.02796, 0.7754, 0.9009, 0.2685, 0.9016, 0.2405, 0.9107, 0.2405, 0.9107, 0.2687, 0.8936, 0.2677, 0.8948, 0.2397, 0.9016, 0.2405, 0.9009, 0.2685, 0.8948, 0.2397, 0.8953, 0.2117, 0.9023, 0.2127, 0.9016, 0.2405, 0.9009, 0.2685, 0.9018, 0.2816, 0.8959, 0.282, 0.8936, 0.2677, 0.9107, 0.2687, 0.9105, 0.2812, 0.9018, 0.2816, 0.9009, 0.2685, 0.5832, 0.9909, 0.586, 0.9792, 0.5958, 0.9806, 0.5918, 0.9926, 0.8982, 0.1192, 0.9055, 0.119, 0.904, 0.1314, 0.8967, 0.1322, 0.6046, 0.9813, 0.6114, 0.9838, 0.6104, 0.996, 0.6033, 0.9944, 0.6114, 0.9838, 0.6216, 0.9863, 0.6187, 0.998, 0.6104, 0.996, 0.6447, 0.8231, 0.6541, 0.8251, 0.613, 0.9805, 0.6038, 0.9795, 0.1801, 0.8102, 0.1958, 0.8121, 0.1936, 0.823, 0.1779, 0.8198, 0.1832, 0.8004, 0.1995, 0.8012, 0.1958, 0.8121, 0.1801, 0.8102, 0.1995, 0.8012, 0.2086, 0.8012, 0.2056, 0.8131, 0.1958, 0.8121, 0.1779, 0.8198, 0.1936, 0.823, 0.1549, 0.9813, 0.1459, 0.9803, 0.6564, 0.7786, 0.6748, 0.7888, 0.672, 0.8019, 0.6509, 0.7993, 0.6619, 0.7579, 0.6778, 0.7759, 0.6748, 0.7888, 0.6564, 0.7786, 0.6778, 0.7759, 0.7097, 0.795, 0.71, 0.8008, 0.6748, 0.7888, 0.1623, 0.987, 0.161, 0.9912, 0.1463, 0.9898, 0.15, 0.9851, 0.1639, 0.9825, 0.1623, 0.987, 0.15, 0.9851, 0.1549, 0.9813, 0.989, 0.5352, 0.9806, 0.5359, 0.976, 0.5295, 0.984, 0.5303, 0.9903, 0.4145, 0.9785, 0.4174, 0.9779, 0.4159, 0.9897, 0.4093, 0.161, 0.9912, 0.1602, 0.9973, 0.1502, 0.9963, 0.1463, 0.9898, 0.1463, 0.9898, 0.1502, 0.9963, 0.1419, 0.995, 0.1347, 0.9881, 0.6264, 0.9856, 0.6281, 0.9915, 0.6158, 0.9905, 0.6148, 0.9852, 0.9638, 0.5477, 0.9559, 0.5485, 0.9604, 0.5421, 0.9687, 0.5427, 0.613, 0.9805, 0.6148, 0.9852, 0.6023, 0.9842, 0.6038, 0.9795, 0.9624, 0.5599, 0.9574, 0.5629, 0.9517, 0.5571, 0.9577, 0.5544, 0.9687, 0.5562, 0.9624, 0.5599, 0.9577, 0.5544, 0.9662, 0.5519, 0.9662, 0.5519, 0.9577, 0.5544, 0.9559, 0.5485, 0.9638, 0.5477, 0.976, 0.5295, 0.9702, 0.5276, 0.9717, 0.521, 0.9779, 0.5235, 0.984, 0.5303, 0.976, 0.5295, 0.9779, 0.5235, 0.9865, 0.526, 0.9865, 0.526, 0.9779, 0.5235, 0.9827, 0.5181, 0.989, 0.5217, 0.6116, 0.9929, 0.6119, 0.9979, 0.6025, 0.9973, 0.6034, 0.9922, 0.6104, 0.9864, 0.6116, 0.9929, 0.6034, 0.9922, 0.6042, 0.9855, 0.6042, 0.9855, 0.6034, 0.9922, 0.5942, 0.9898, 0.5969, 0.9839, 0.6033, 0.9917, 0.6013, 0.9963, 0.592, 0.9919, 0.595, 0.9876, 0.6059, 0.9859, 0.6033, 0.9917, 0.595, 0.9876, 0.5996, 0.9824, 0.5996, 0.9824, 0.595, 0.9876, 0.5894, 0.9831, 0.5951, 0.9792, 0.186, 0.9899, 0.1882, 0.9943, 0.1757, 0.9932, 0.175, 0.9886, 0.1827, 0.9846, 0.186, 0.9899, 0.175, 0.9886, 0.1739, 0.9834, 0.1739, 0.9834, 0.175, 0.9886, 0.1623, 0.987, 0.1639, 0.9825, 0.6023, 0.9842, 0.6011, 0.9885, 0.5864, 0.9868, 0.5897, 0.9826, 0.6038, 0.9795, 0.6023, 0.9842, 0.5897, 0.9826, 0.5941, 0.9779, 0.5941, 0.9779, 0.5897, 0.9826, 0.5794, 0.981, 0.5856, 0.9769, 0.9579, 0.4056, 0.9688, 0.4146, 0.9683, 0.4162, 0.9555, 0.4106, 0.6281, 0.9915, 0.6187, 0.9963, 0.6097, 0.9956, 0.6158, 0.9905, 0.6158, 0.9905, 0.6097, 0.9956, 0.5999, 0.9943, 0.6011, 0.9885, 0.9719, 0.4018, 0.9729, 0.4135, 0.9708, 0.4141, 0.9641, 0.4032, 0.9712, 0.393, 0.9719, 0.4018, 0.9641, 0.4032, 0.9608, 0.3946, 0.9608, 0.3946, 0.9641, 0.4032, 0.9579, 0.4056, 0.9525, 0.3979, 0.9866, 0.4046, 0.9772, 0.4143, 0.9751, 0.4139, 0.98, 0.4026, 0.9802, 0.4641, 0.9762, 0.4721, 0.9695, 0.4702, 0.9714, 0.4614, 0.9714, 0.4614, 0.9695, 0.4702, 0.9615, 0.4694, 0.9607, 0.4606, 0.9648, 0.1746, 0.9748, 0.1654, 0.9769, 0.1657, 0.9713, 0.1766, 0.9737, 0.5417, 0.9784, 0.5336, 0.985, 0.5356, 0.9824, 0.5444, 0.9824, 0.5444, 0.985, 0.5356, 0.9929, 0.5366, 0.9929, 0.5455, 0.9792, 0.4885, 0.9793, 0.4999, 0.9772, 0.5004, 0.9713, 0.4895, 0.9842, 0.5132, 0.9841, 0.5221, 0.9761, 0.5231, 0.9737, 0.5143, 0.9737, 0.5143, 0.9761, 0.5231, 0.9698, 0.525, 0.9652, 0.517, 0.9698, 0.525, 0.98, 0.5343, 0.9795, 0.5358, 0.9672, 0.5296, 0.1882, 0.9943, 0.1791, 0.9993, 0.17, 0.9986, 0.1757, 0.9932, 0.1757, 0.9932, 0.17, 0.9986, 0.1602, 0.9973, 0.161, 0.9912, 0.9558, 0.4158, 0.968, 0.4178, 0.9686, 0.4194, 0.9563, 0.4211, 0.6011, 0.9885, 0.5999, 0.9943, 0.59, 0.9931, 0.5864, 0.9868, 0.9551, 0.1764, 0.9618, 0.17, 0.9648, 0.1746, 0.9601, 0.1826, 0.6144, 0.7699, 0.6134, 0.7688, 0.6119, 0.7683, 0.6105, 0.7685, 0.6131, 0.7646, 0.6132, 0.7648, 0.6135, 0.7651, 0.6139, 0.7653, 0.6145, 0.7653, 0.6148, 0.7653, 0.9076, 0.4582, 0.9101, 0.4574, 0.9117, 0.4594, 0.9101, 0.4574, 0.913, 0.4573, 0.9117, 0.4594, 0.913, 0.4573, 0.9156, 0.458, 0.9117, 0.4594, 0.9076, 0.4582, 0.9074, 0.4303, 0.9087, 0.43, 0.9101, 0.4574, 0.9101, 0.4574, 0.9087, 0.43, 0.9103, 0.4299, 0.913, 0.4573, 0.913, 0.4573, 0.9103, 0.4299, 0.9117, 0.4301, 0.9156, 0.458, 0.7824, 0.437, 0.7973, 0.4385, 0.7158, 0.7715, 0.7153, 0.7715, 0.7002, 0.7461, 0.9162, 0.5702, 0.9136, 0.5705, 0.9123, 0.5684, 0.9136, 0.5705, 0.9106, 0.5704, 0.9123, 0.5684, 0.9106, 0.5704, 0.9081, 0.57, 0.9123, 0.5684, 0.9162, 0.5702, 0.9125, 0.5918, 0.9112, 0.5914, 0.9136, 0.5705, 0.5999, 0.7881, 0.6119, 0.7683, 0.6134, 0.7688, 0.6027, 0.7891, 0.6027, 0.7891, 0.6134, 0.7688, 0.6144, 0.7699, 0.6048, 0.7905, 0.3512, 0.4389, 0.2739, 0.7733, 0.2733, 0.7734, 0.2575, 0.7479, 0.3361, 0.4373, 0.8032, 0.0812, 0.699, 0.426, 0.6984, 0.4259, 0.8026, 0.08111, 0.7692, 0.2246, 0.6892, 0.5018, 0.6886, 0.5016, 0.7687, 0.2244, 0.8717, 0.08949, 0.7967, 0.4351, 0.7961, 0.435, 0.8712, 0.08935, 0.8712, 0.08935, 0.8599, 0.00415, 0.8604, 0.00428, 0.8717, 0.08949, 0.7687, 0.2244, 0.7936, 0.1523, 0.7941, 0.1524, 0.7692, 0.2246, 0.8026, 0.08111, 0.855, 0.007162, 0.8555, 0.007251, 0.8032, 0.0812, 0.8009, 0.071, 0.6999, 0.4099, 0.6994, 0.4098, 0.8004, 0.07086, 0.7802, 0.5149, 0.8237, 0.3214, 0.8243, 0.3216, 0.7807, 0.515, 0.8756, 0.09044, 0.7979, 0.4386, 0.7973, 0.4385, 0.875, 0.09038, 0.875, 0.09038, 0.8637, 0.008298, 0.8643, 0.008352, 0.8756, 0.09044, 0.9246, 0.2578, 0.9246, 0.2083, 0.9251, 0.2083, 0.9251, 0.2579, 0.8004, 0.07086, 0.8513, 0.0019, 0.8517, 0.002019, 0.8009, 0.071, 0.7158, 0.7715, 0.7973, 0.4385, 0.7979, 0.4386, 0.7164, 0.7715, 0.8668, 0.1324, 0.8243, 0.3216, 0.8237, 0.3214, 0.8663, 0.1323, 0.6094, 0.7365, 0.6994, 0.4098, 0.6999, 0.4099, 0.6099, 0.7367, 0.7173, 0.7647, 0.7961, 0.435, 0.7967, 0.4351, 0.7179, 0.7648, 0.6135, 0.7651, 0.6886, 0.5016, 0.6892, 0.5018, 0.6139, 0.7653, 0.6055, 0.7574, 0.6984, 0.4259, 0.699, 0.426, 0.606, 0.7575, 0.4246, 0.08925, 0.3512, 0.4389, 0.3361, 0.4373, 0.4158, 0.08829, 0.8595, 0.007797, 0.8555, 0.007251, 0.8605, 0.00425, 0.796, 0.148, 0.7941, 0.1524, 0.7936, 0.1523, 0.7955, 0.1478, 0.4092, 0.003185, 0.4124, 0.007193, 0.4082, 0.006718, 0.4041, 0.006231, 0.4092, 0.003185, 0.4082, 0.006718, 0.8605, 0.00425, 0.8637, 0.008298, 0.8595, 0.007797, 0.9641, 0.5427, 0.9646, 0.5373, 0.984, 0.5451, 0.9835, 0.5468, 0.9855, 0.5207, 0.9781, 0.5227, 0.9669, 0.5127, 0.9689, 0.5121, 0.8605, 0.00425, 0.8606, 0.00398, 0.8609, 0.003957, 0.8643, 0.008352, 0.8637, 0.008298, 0.8568, -0.0003757, 0.8571, -0.0006179, 0.8604, 0.00428, 0.8599, 0.00415, 0.8605, 0.00425, 0.8555, 0.007251, 0.855, 0.007162, 0.8606, 0.00398, 0.8568, -0.0003757, 0.8517, 0.002019, 0.8513, 0.0019, 0.8566, -0.0007737, 0.8568, -0.0006414, 0.9251, 0.204, 0.9246, 0.204, 0.9246, 0.2039, 0.9251, 0.2039, 0.9251, 0.2042, 0.9251, 0.2083, 0.9246, 0.2083, 0.9246, 0.2042])
me_cube_001.materials.append(mat_material_002)
me_cube_001.use_remesh_preserve_volume = False
me_cube_001.use_remesh_preserve_attributes = False
me_cube_001.use_mirror_vertex_groups = False
me_cube_001.update()
me_cylinder = bpy.data.meshes.new('Cylinder')
me_cylinder.from_pydata([(-5.019, 0.0, 0.09093), (-1.496e-07, 5.632e-09, 0.09093), (-5.019, 0.01774, 0.08918), (-3.039e-07, 0.01774, 0.08918), (-5.019, 0.0348, 0.08401), (-3.085e-07, 0.0348, 0.08401), (-5.019, 0.05052, 0.07561), (-1.496e-07, 0.05052, 0.07561), (-5.019, 0.0643, 0.0643), (-1.683e-07, 0.0643, 0.0643), (-5.019, 0.07561, 0.05052), (-1.683e-07, 0.07561, 0.05052), (-5.019, 0.08401, 0.0348), (-1.683e-07, 0.08401, 0.0348), (-5.019, 0.08918, 0.01774), (-1.683e-07, 0.08918, 0.01774), (-5.019, 0.09093, -1.194e-08), (-1.496e-07, 0.09093, -1.736e-08), (-5.019, 0.08918, -0.01774), (-3.179e-07, 0.08918, -0.01774), (-5.019, 0.08401, -0.0348), (-1.683e-07, 0.08401, -0.0348), (-5.019, 0.07561, -0.05052), (-1.683e-07, 0.07561, -0.05052), (-5.019, 0.0643, -0.0643), (-3.179e-07, 0.0643, -0.0643), (-5.019, 0.05052, -0.07561), (-2.992e-07, 0.05052, -0.07561), (-5.019, 0.0348, -0.08401), (-3.085e-07, 0.0348, -0.08401), (-5.019, 0.01774, -0.08918), (-3.039e-07, 0.01774, -0.08918), (-5.019, -1.734e-07, -0.09093), (-2.992e-07, -2.4e-08, -0.09093), (-5.019, -0.01774, -0.08918), (-2.945e-07, -0.01774, -0.08918), (-5.019, -0.0348, -0.08401), (-2.898e-07, -0.0348, -0.08401), (-5.019, -0.05052, -0.07561), (-2.992e-07, -0.05052, -0.07561), (-5.019, -0.0643, -0.0643), (-2.805e-07, -0.0643, -0.0643), (-5.019, -0.07561, -0.05052), (-1.309e-07, -0.07561, -0.05052), (-5.019, -0.08401, -0.0348), (-1.309e-07, -0.08401, -0.0348), (-5.019, -0.08918, -0.01774), (-1.309e-07, -0.08918, -0.01774), (-5.019, -0.09093, 6.936e-08), (-1.309e-07, -0.09093, 5.852e-08), (-5.019, -0.08918, 0.01774), (-2.805e-07, -0.08918, 0.01774), (-5.019, -0.08401, 0.0348), (-1.309e-07, -0.08401, 0.0348), (-5.019, -0.07561, 0.05052), (-1.309e-07, -0.07561, 0.05052), (-5.019, -0.0643, 0.0643), (-2.805e-07, -0.0643, 0.0643), (-5.019, -0.05052, 0.07561), (-2.992e-07, -0.05052, 0.07561), (-5.019, -0.0348, 0.08401), (-1.402e-07, -0.0348, 0.08401), (-5.019, -0.01774, 0.08918), (-1.449e-07, -0.01774, 0.08918)], [], [(0, 1, 3, 2), (2, 3, 5, 4), (4, 5, 7, 6), (6, 7, 9, 8), (8, 9, 11, 10), (10, 11, 13, 12), (12, 13, 15, 14), (14, 15, 17, 16), (16, 17, 19, 18), (18, 19, 21, 20), (20, 21, 23, 22), (22, 23, 25, 24), (24, 25, 27, 26), (26, 27, 29, 28), (28, 29, 31, 30), (30, 31, 33, 32), (32, 33, 35, 34), (34, 35, 37, 36), (36, 37, 39, 38), (38, 39, 41, 40), (40, 41, 43, 42), (42, 43, 45, 44), (44, 45, 47, 46), (46, 47, 49, 48), (48, 49, 51, 50), (50, 51, 53, 52), (52, 53, 55, 54), (54, 55, 57, 56), (56, 57, 59, 58), (58, 59, 61, 60), (3, 1, 63, 61, 59, 57, 55, 53, 51, 49, 47, 45, 43, 41, 39, 37, 35, 33, 31, 29, 27, 25, 23, 21, 19, 17, 15, 13, 11, 9, 7, 5), (62, 63, 1, 0), (60, 61, 63, 62), (0, 2, 4, 6, 8, 10, 12, 14, 16, 18, 20, 22, 24, 26, 28, 30, 32, 34, 36, 38, 40, 42, 44, 46, 48, 50, 52, 54, 56, 58, 60, 62)])
me_cylinder.materials.append(mat_standard)
me_cylinder.use_remesh_preserve_volume = False
me_cylinder.use_remesh_preserve_attributes = False
me_cylinder.use_mirror_vertex_groups = False
me_cylinder.update()
arm_armature = bpy.data.armatures.new('Armature')  # bones are not reproduced

# ---- objects
ob_skeleton = bpy.data.objects.new('Skeleton', arm_armature)
ob_body = bpy.data.objects.new('Body', me_body)
ob_sword = bpy.data.objects.new('Sword', me_cube_001)
ob_lamp = bpy.data.objects.new('Lamp', light_lamp)
ob_camera = bpy.data.objects.new('Camera', cam_camera)
ob_swordcollisionmesh = bpy.data.objects.new('swordCollisionMesh', me_cylinder)

# ---- transforms, parenting, visibility, modifiers, constraints
ob_skeleton.location = (0.0, 0.0, 0.0)
ob_skeleton.show_in_front = True
ob_skeleton.lineart.crease_threshold = 0.0
ob_body.parent = ob_skeleton
ob_body.location = (0.0, 0.0, 0.0)
ob_body.lineart.crease_threshold = 0.0
_vg = ob_body.vertex_groups.new(name='pelvis')
_vg.add([133, 134, 136, 138, 141, 142, 144, 146, 149, 150, 155, 156, 158, 160, 170, 181, 182, 183, 184, 185, 186, 187, 188, 189, 198, 204, 205, 206, 556, 557, 559, 561, 564, 565, 567, 569, 572, 573, 578, 579, 581, 583, 593, 607, 608, 609], 1.0, 'REPLACE')
_vg = ob_body.vertex_groups.new(name='stomach')
_vg.add([113, 115, 124, 126, 133, 134, 136, 138, 170, 171, 180, 181, 536, 538, 547, 549, 556, 557, 559, 561], 1.0, 'REPLACE')
_vg = ob_body.vertex_groups.new(name='chest')
_vg.add([98, 99, 100, 101, 102, 103, 104, 105, 106, 107, 108, 109, 110, 111, 112, 113, 114, 115, 116, 117, 122, 123, 124, 126, 129, 131, 171, 172, 173, 174, 175, 176, 177, 178, 179, 180, 223, 224, 226, 228, 291, 292, 293, 294, 295, 296, 297, 298, 310, 311, 312, 313, 521, 522, 523, 524, 525, 526, 527, 528, 529, 530, 531, 532, 533, 534, 535, 536, 537, 538, 539, 540, 545, 546, 547, 549, 552, 554, 626, 627, 629, 631, 694, 695, 696, 697, 698, 699, 711, 712, 713, 714], 1.0, 'REPLACE')
_vg = ob_body.vertex_groups.new(name='neck')
_vg.add([88, 89, 92, 93, 94, 97, 98, 99, 100, 101, 102, 103, 292, 294, 420, 422, 511, 512, 515, 516, 517, 520, 521, 522, 523, 524, 525, 526], 1.0, 'REPLACE')
_vg = ob_body.vertex_groups.new(name='head')
_vg.add([0, 1, 2, 3, 4, 5, 6, 7, 8, 9, 10, 11, 12, 13, 14, 15, 16, 17, 18, 19, 20, 21, 22, 23, 24, 25, 26, 27, 28, 29, 30, 31, 32, 33, 34, 35, 36, 37, 38, 39, 40, 41, 42, 43, 44, 45, 46, 47, 48, 49, 50, 51, 52, 53, 54, 55, 56, 57, 58, 59, 60, 61, 62, 63, 64, 65, 66, 67, 68, 69, 70, 71, 72, 73, 74, 75, 76, 77, 78, 79, 80, 81, 82, 83, 84, 85, 86, 87, 88, 89, 90, 91, 92, 93, 94, 95, 96, 97, 401, 402, 403, 404, 405, 406, 407, 408, 409, 410, 411, 412, 413, 414, 415, 416, 417, 418, 419, 420, 421, 422, 423, 424, 425, 426, 427, 428, 429, 430, 431, 432, 433, 434, 435, 436, 437, 438, 439, 440, 441, 442, 443, 444, 445, 446, 447, 448, 449, 450, 451, 452, 453, 454, 455, 456, 457, 458, 459, 460, 461, 462, 463, 464, 465, 466, 467, 468, 469, 470, 471, 472, 473, 474, 475, 476, 477, 478, 479, 480, 481, 482, 483, 484, 485, 486, 487, 488, 489, 490, 491, 492, 493, 494, 495, 496, 497, 498, 499, 500, 501, 502, 503, 504, 505, 506, 507, 508, 509, 510, 511, 512, 513, 514, 515, 516, 517, 518, 519, 520], 1.0, 'REPLACE')
_vg = ob_body.vertex_groups.new(name='shoulder.L')
_vg.add([626, 627, 628, 629, 630, 631, 632, 633, 696, 697, 699, 700, 701, 703, 704, 705, 706, 707, 708, 710, 711, 712, 714, 715, 716, 717], 1.0, 'REPLACE')
_vg = ob_body.vertex_groups.new(name='bicep.L')
_vg.add([527, 528, 529, 530, 531, 532, 533, 534, 610, 611, 612, 613, 614, 615, 616, 617, 618, 619, 620, 621, 622, 623, 624, 625, 626, 627, 628, 629, 630, 631, 632, 633, 634, 635, 636, 637, 638, 639, 640, 641, 646, 647, 648, 649, 650, 651, 652, 653, 654, 655, 656, 657, 696, 697, 699, 700, 701, 702, 703, 704, 705, 706, 707, 708, 709, 710, 711, 712, 714, 715, 716, 717], 1.0, 'REPLACE')
_vg = ob_body.vertex_groups.new(name='forearm.L')
_vg.add([610, 611, 612, 613, 614, 615, 616, 617, 618, 619, 620, 621, 622, 623, 624, 625, 634, 635, 636, 637, 638, 639, 640, 641, 642, 643, 644, 645, 646, 647, 648, 649, 650, 651, 652, 653, 654, 655, 656, 657, 658, 659, 660, 661, 666, 667, 668, 669], 1.0, 'REPLACE')
_vg = ob_body.vertex_groups.new(name='hand.L')
_vg.add([642, 643, 644, 645, 658, 659, 660, 661, 662, 663, 664, 665, 666, 667, 668, 669, 718, 719, 720, 721, 722, 723, 724, 725, 726, 727, 728, 729, 730, 731, 732, 733, 734, 735, 736, 737, 744, 745, 800, 801], 1.0, 'REPLACE')
_vg = ob_body.vertex_groups.new(name='middleFinger1.L')
_vg.add([662, 663, 664, 665, 734, 735, 736, 737, 744, 745, 746, 747, 748, 749, 750, 751, 752, 753, 754, 755, 756, 757, 758, 759, 760, 761], 1.0, 'REPLACE')
_vg = ob_body.vertex_groups.new(name='middleFinger2.L')
_vg.add([746, 747, 748, 749, 750, 751, 752, 753, 754, 755, 756, 757, 758, 759, 760, 761, 762, 763, 764, 765, 766, 767, 768, 769, 770, 771, 772, 773, 774, 775, 776, 777, 778, 779, 780, 781, 782, 783, 784, 785, 786, 787, 788, 789, 790, 791, 792, 793], 1.0, 'REPLACE')
_vg = ob_body.vertex_groups.new(name='thumb1.L')
_vg.add([720, 727, 730, 732, 738, 739, 740, 741, 742, 743, 800, 801], 1.0, 'REPLACE')
_vg = ob_body.vertex_groups.new(name='thumb2.L')
_vg.add([738, 739, 740, 741, 742, 743, 794, 795, 796, 797, 798, 799], 1.0, 'REPLACE')
_vg = ob_body.vertex_groups.new(name='shoulder.R')
_vg.add([99, 101, 112, 114, 129, 131, 223, 224, 225, 226, 227, 228, 229, 230, 295, 296, 297, 298, 299, 300, 302, 303, 304, 305, 306, 307, 309, 310, 311, 312, 313, 314, 315, 316], 1.0, 'REPLACE')
_vg = ob_body.vertex_groups.new(name='bicep.R')
_vg.add([104, 105, 106, 107, 108, 109, 110, 111, 207, 208, 209, 210, 211, 212, 213, 214, 219, 220, 221, 222, 223, 224, 225, 226, 227, 228, 229, 230, 295, 296, 298, 299, 300, 301, 302, 303, 304, 305, 306, 307, 308, 309, 310, 311, 313, 314, 315, 316], 1.0, 'REPLACE')
_vg = ob_body.vertex_groups.new(name='forearm.R')
_vg.add([207, 208, 209, 210, 211, 212, 213, 214, 215, 216, 217, 218, 219, 220, 221, 222, 231, 232, 233, 234, 235, 236, 237, 238, 239, 240, 241, 242, 243, 244, 245, 246, 247, 248, 249, 250, 251, 252, 253, 254, 255, 256, 257, 258, 263, 264, 265, 266], 1.0, 'REPLACE')
_vg = ob_body.vertex_groups.new(name='hand.R')
_vg.add([239, 240, 241, 242, 255, 256, 257, 258, 259, 260, 261, 262, 263, 264, 265, 266, 317, 318, 319, 320, 321, 322, 323, 324, 325, 326, 327, 328, 329, 330, 331, 332, 333, 334, 335, 336, 343, 344, 399, 400], 1.0, 'REPLACE')
_vg = ob_body.vertex_groups.new(name='middleFinger1.R')
_vg.add([259, 260, 261, 262, 333, 334, 335, 336, 343, 344, 345, 346, 347, 348, 349, 350, 351, 352, 353, 354, 355, 356, 357, 358, 359, 360], 1.0, 'REPLACE')
_vg = ob_body.vertex_groups.new(name='middleFinger2.R')
_vg.add([345, 346, 347, 348, 349, 350, 351, 352, 353, 354, 355, 356, 357, 358, 359, 360, 361, 362, 363, 364, 365, 366, 367, 368, 369, 370, 371, 372, 373, 374, 375, 376, 377, 378, 379, 380, 381, 382, 383, 384, 385, 386, 387, 388, 389, 390, 391, 392], 1.0, 'REPLACE')
_vg = ob_body.vertex_groups.new(name='thumb1.R')
_vg.add([319, 326, 329, 331, 337, 338, 339, 340, 341, 342, 399, 400], 1.0, 'REPLACE')
_vg = ob_body.vertex_groups.new(name='thumb2.R')
_vg.add([337, 338, 339, 340, 341, 342, 393, 394, 395, 396, 397, 398], 1.0, 'REPLACE')
_vg = ob_body.vertex_groups.new(name='hip.L')
_vg.add([556, 557, 559, 561, 564, 565, 567, 569, 572, 573, 578, 579, 593, 602, 603, 604, 605, 606, 607, 608, 609], 1.0, 'REPLACE')
_vg = ob_body.vertex_groups.new(name='thigh.L')
_vg.add([571, 574, 575, 576, 577, 578, 579, 580, 581, 582, 583, 584, 585, 586, 587, 588, 589, 590, 591, 592, 602, 603, 604, 605, 606], 1.0, 'REPLACE')
_vg = ob_body.vertex_groups.new(name='shin.L')
_vg.add([541, 542, 543, 544, 548, 550, 551, 553, 555, 558, 560, 562, 563, 566, 568, 570, 571, 574, 575, 576, 577, 580, 582, 584, 594, 595, 596, 597, 598, 599, 600, 601], 1.0, 'REPLACE')
_vg = ob_body.vertex_groups.new(name='foot.L')
for _i, _w in zip([541, 542, 543, 544, 548, 550, 551, 553, 670, 671, 672, 673, 674, 675, 676, 677, 678, 679, 680, 681, 682, 683, 684, 685, 686, 687, 688, 689, 690, 691, 692, 693], [0.787, 0.8267, 0.06883, 0.07543, 0.193, 0.2798, 0.1387, 0.237, 1.04, 1.001, 0.4359, 0.4434, 0.7505, 0.8645, 0.7141, 0.9635, 1.014, 0.9999, 0.5018, 0.5132, 0.8485, 0.9152, 0.7712, 0.9711, 1.003, 0.999, 0.5276, 0.5426, 0.888, 0.9274, 0.7722, 0.9753]): _vg.add([_i], _w, 'REPLACE')
_vg = ob_body.vertex_groups.new(name='hip.R')
_vg.add([133, 134, 136, 138, 141, 142, 144, 146, 149, 150, 155, 156, 183, 199, 200, 201, 202, 203, 204, 205, 206], 1.0, 'REPLACE')
_vg = ob_body.vertex_groups.new(name='thigh.R')
_vg.add([148, 151, 152, 153, 154, 155, 156, 157, 158, 159, 160, 161, 162, 163, 164, 165, 166, 167, 168, 169, 199, 200, 201, 202, 203], 1.0, 'REPLACE')
_vg = ob_body.vertex_groups.new(name='shin.R')
_vg.add([118, 119, 120, 121, 125, 127, 128, 130, 132, 135, 137, 139, 140, 143, 145, 147, 148, 151, 152, 153, 154, 157, 159, 161, 190, 191, 192, 193, 194, 195, 196, 197], 1.0, 'REPLACE')
_vg = ob_body.vertex_groups.new(name='foot.R')
for _i, _w in zip([118, 119, 120, 121, 125, 127, 128, 130, 267, 268, 269, 270, 271, 272, 273, 274, 275, 276, 277, 278, 279, 280, 281, 282, 283, 284, 285, 286, 287, 288, 289, 290], [0.787, 0.8267, 0.06883, 0.07543, 0.193, 0.2798, 0.1387, 0.237, 1.04, 1.001, 0.4359, 0.4434, 0.7505, 0.8645, 0.7141, 0.9635, 1.014, 0.9999, 0.5018, 0.5132, 0.8485, 0.9152, 0.7712, 0.9711, 1.003, 0.999, 0.5276, 0.5426, 0.888, 0.9274, 0.7722, 0.9753]): _vg.add([_i], _w, 'REPLACE')
_m = ob_body.modifiers.new('Armature', 'ARMATURE')
_m.object = ob_skeleton
ob_sword.parent = ob_skeleton
ob_sword.location = (0.0, 0.0, 0.0)
ob_sword.lock_rotations_4d = False
ob_sword.empty_display_type = 'ARROWS'
ob_sword.lineart.crease_threshold = 0.0
_vg = ob_sword.vertex_groups.new(name='pelvis')
_vg = ob_sword.vertex_groups.new(name='stomach')
_vg = ob_sword.vertex_groups.new(name='chest')
_vg = ob_sword.vertex_groups.new(name='neck')
_vg = ob_sword.vertex_groups.new(name='head')
_vg = ob_sword.vertex_groups.new(name='shoulder.L')
_vg = ob_sword.vertex_groups.new(name='bicep.L')
_vg = ob_sword.vertex_groups.new(name='forearm.L')
_vg = ob_sword.vertex_groups.new(name='hand.L')
_vg = ob_sword.vertex_groups.new(name='middleFinger1.L')
_vg = ob_sword.vertex_groups.new(name='middleFinger2.L')
_vg = ob_sword.vertex_groups.new(name='thumb1.L')
_vg = ob_sword.vertex_groups.new(name='thumb2.L')
_vg = ob_sword.vertex_groups.new(name='shoulder.R')
_vg = ob_sword.vertex_groups.new(name='bicep.R')
_vg = ob_sword.vertex_groups.new(name='forearm.R')
_vg = ob_sword.vertex_groups.new(name='hand.R')
_vg.add([0, 1, 2, 3, 4, 5, 6, 7, 8, 9, 10, 11, 12, 13, 14, 15, 16, 17, 18, 19, 20, 21, 22, 23, 24, 25, 26, 27, 28, 29, 30, 31, 32, 33, 34, 35, 36, 37, 38, 39, 40, 41, 42, 43, 44, 45, 46, 47, 48, 49, 50, 51, 52, 53, 54, 55, 56, 57, 58, 59, 60, 61, 62, 63, 64, 65, 66, 67, 68, 69, 70, 71, 72, 73, 74, 75, 76, 77, 78, 79, 80, 81, 82, 83, 84, 85, 86, 87, 88, 89, 90, 91, 92, 93, 94, 95, 96, 97, 98, 99, 100, 101, 102, 103, 104, 105, 106, 107, 108, 109, 110, 111, 112, 113, 114, 115, 116, 117, 118, 119, 120, 121, 122, 123, 124, 125, 126, 127, 128, 129, 130, 131, 132, 133, 134, 135, 136, 137, 138, 139, 140, 141, 142, 143, 144, 145, 146, 147, 148, 149, 150, 151, 152, 153, 154, 155, 156, 157, 158, 159, 160, 161, 162, 163, 164, 165, 166, 167, 168, 169, 170, 171, 172, 173, 174, 175, 176, 177, 178, 179, 180, 181, 182, 183, 184, 185, 186, 187, 188, 189, 190, 191, 192, 193, 194, 195, 196, 197, 198, 199, 200, 201, 202, 203, 204, 205, 206, 207, 208, 209, 210, 211, 212, 213, 214, 215, 216, 217, 218, 219, 220, 221, 222, 223, 224, 225, 226, 227, 228, 229, 230, 231, 232, 233, 234, 235, 236, 237, 238, 239, 240, 241, 242, 243, 244, 245, 246, 247, 248, 249, 250, 251, 252, 253, 254, 255, 256, 257, 258, 259, 260, 261, 262, 263, 264, 265, 266, 267, 268, 269, 270, 271, 272, 273, 274, 275, 276, 277, 278, 279, 280, 281, 282, 283, 284, 285, 286, 287, 288, 289, 290, 291, 292, 293, 294, 295, 296, 297, 298, 299, 300, 301, 302, 303, 304, 305, 306, 307, 308, 309, 310, 311, 312, 313, 314, 315, 316, 317, 318, 319, 320, 321, 322, 323, 324, 325, 326, 327, 328, 329, 330, 331, 332, 333, 334, 335, 336, 337, 338, 339, 340, 341, 342, 343, 344, 345, 346, 347, 348, 349, 350, 351, 352, 353, 354, 355, 356, 357, 358, 359, 360, 361, 362, 363, 364, 365, 366, 367, 368, 369, 370, 371, 372, 373, 374, 375, 376, 377, 378, 379, 380, 381, 382, 383, 384, 385, 386, 387, 388, 389, 390, 391, 392, 393, 394, 395, 396, 397, 398, 399], 1.0, 'REPLACE')
_vg = ob_sword.vertex_groups.new(name='middleFinger1.R')
_vg = ob_sword.vertex_groups.new(name='middleFinger2.R')
_vg = ob_sword.vertex_groups.new(name='thumb1.R')
_vg = ob_sword.vertex_groups.new(name='thumb2.R')
_vg = ob_sword.vertex_groups.new(name='hip.L')
_vg = ob_sword.vertex_groups.new(name='thigh.L')
_vg = ob_sword.vertex_groups.new(name='shin.L')
_vg = ob_sword.vertex_groups.new(name='foot.L')
_vg = ob_sword.vertex_groups.new(name='hip.R')
_vg = ob_sword.vertex_groups.new(name='thigh.R')
_vg = ob_sword.vertex_groups.new(name='shin.R')
_vg = ob_sword.vertex_groups.new(name='foot.R')
_m = ob_sword.modifiers.new('Armature', 'ARMATURE')
_m.object = ob_skeleton
ob_lamp.location = (4.076, 1.005, 5.904)
ob_lamp.rotation_euler = (0.6503, 0.05522, 1.866)
ob_lamp.lock_rotations_4d = False
ob_lamp.empty_display_type = 'ARROWS'
ob_lamp.color = (0.0, 0.0, 0.0, 0.0)
ob_lamp.lineart.crease_threshold = 0.0
ob_camera.location = (7.481, -6.508, 5.344)
ob_camera.rotation_euler = (1.109, 0.01082, 0.8149)
ob_camera.lock_rotations_4d = False
ob_camera.empty_display_type = 'ARROWS'
ob_camera.color = (0.0, 0.0, 0.0, 0.0)
ob_camera.display_type = 'WIRE'
ob_camera.lineart.crease_threshold = 0.0
ob_swordcollisionmesh.location = (0.0, 0.0, 0.0)
ob_swordcollisionmesh.lineart.crease_threshold = 0.0

# ---- collection membership
col_collection_1.objects.link(ob_skeleton)
col_collection_1.objects.link(ob_body)
col_collection_1.objects.link(ob_sword)
col_collection_1.objects.link(ob_lamp)
col_collection_1.objects.link(ob_camera)
col_collection_1.objects.link(ob_swordcollisionmesh)

# ---- scene / render settings (as saved in the file)
scene.camera = ob_camera
scene.frame_start = 0; scene.frame_end = 100; scene.frame_set(92)
scene.render.engine = 'BLENDER_EEVEE_NEXT'
scene.render.resolution_percentage = 50
scene.render.fps = 60
scene.render.dither_intensity = 0.0
scene.cycles.use_denoising = False
scene.cycles.samples = 10
scene.cycles.sampling_pattern = 'TABULATED_SOBOL'
scene.cycles.light_sampling_threshold = 0.0
scene.cycles.use_adaptive_sampling = False
scene.cycles.use_light_tree = False
scene.cycles.blur_glossy = 0.0
scene.cycles.pixel_filter_type = 'GAUSSIAN'
scene.cycles.sample_clamp_indirect = 0.0
scene.view_settings.view_transform = 'Standard'
bpy.context.view_layer.update()
